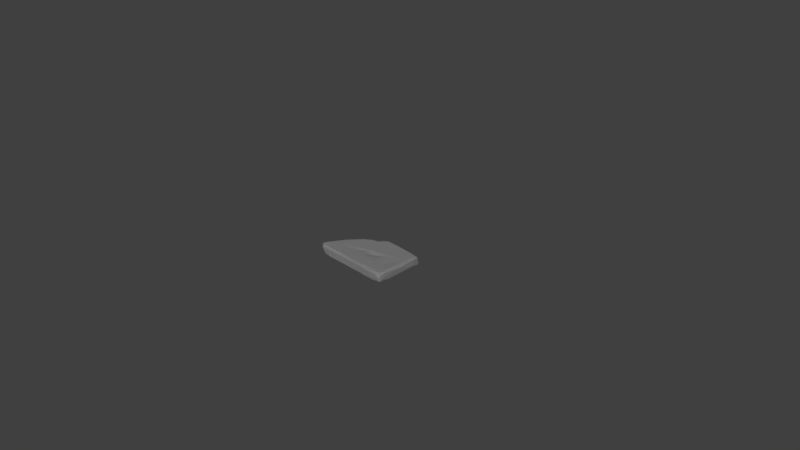 # Source: sarcophagus_element_04.blend  (saved by Blender 2.79.0; exported with 4.5.12 LTS)
import bpy
from mathutils import Matrix  # noqa: F401  (used for matrix-valued properties, if any)

bpy.ops.wm.read_factory_settings(use_empty=True)
scene = bpy.context.scene
scene.name = 'Scene'

# ---- collections
col_collection_1 = bpy.data.collections.new('Collection 1'); scene.collection.children.link(col_collection_1)

# ---- materials (node trees are filled in below, after node groups)
mat_m_grave_body_cloth = bpy.data.materials.new('M_grave_body_cloth')
mat_m_grave_body_cloth.alpha_threshold = 0.0
mat_m_grave_body_cloth.diffuse_color = (0.2159, 0.2159, 0.2159, 1.0)
mat_m_grave_body_cloth.roughness = 0.5

# ---- material node trees
mat_m_grave_body_cloth.use_nodes = True; mat_m_grave_body_cloth.node_tree.nodes.clear()
_N = mat_m_grave_body_cloth.node_tree.nodes; _L = mat_m_grave_body_cloth.node_tree.links
n0 = _N.new('ShaderNodeOutputMaterial'); n0.name = 'Material Output'; n0.location = (1200, 880)
n0.label = 'Material Out'
n1 = _N.new('ShaderNodeAddShader'); n1.name = 'Add Shader'; n1.location = (1000, 880)
n1.label = 'Shader Add Refl'
n2 = _N.new('ShaderNodeAddShader'); n2.name = 'Add Shader.001'; n2.location = (800, 880)
n2.label = 'Shader Add Spec'
n3 = _N.new('ShaderNodeBsdfRefraction'); n3.name = 'Refraction BSDF'; n3.location = (1200, 220)
n3.label = 'Refl BSDF'
n3.mute = True
n4 = _N.new('ShaderNodeMix'); n4.name = 'Mix'; n4.location = (1000, 220)
n4.label = 'Mix Color/Refl'
n4.data_type = 'RGBA'
n4.blend_type = 'MULTIPLY'
n4.inputs[0].default_value = 1.0
n4.inputs[6].default_value = (1.0, 1.0, 1.0, 1.0)
n4.inputs[7].default_value = (0.0, 0.0, 0.0, 0.0)
n5 = _N.new('ShaderNodeMixShader'); n5.name = 'Mix Shader'; n5.location = (600, 880)
n5.label = 'Shader Mix Alpha'
n6 = _N.new('ShaderNodeBsdfTransparent'); n6.name = 'Transparent BSDF'; n6.location = (400, 880)
n6.label = 'Alpha BSDF'
n6.mute = True
n7 = _N.new('ShaderNodeMix'); n7.name = 'Mix.001'; n7.location = (200, 1100)
n7.label = 'Mix Color/Alpha'
n7.data_type = 'RGBA'
n7.blend_type = 'MULTIPLY'
n7.inputs[0].default_value = 1.0
n7.inputs[6].default_value = (1.0, 1.0, 1.0, 1.0)
n7.inputs[7].default_value = (1.0, 1.0, 1.0, 1.0)
n8 = _N.new('ShaderNodeBsdfDiffuse'); n8.name = 'Diffuse BSDF'; n8.location = (400, 660)
n8.label = 'Diff BSDF'
n9 = _N.new('ShaderNodeMix'); n9.name = 'Mix.002'; n9.location = (200, 660)
n9.label = 'Mix Color/Diffuse'
n9.data_type = 'RGBA'
n9.blend_type = 'MULTIPLY'
n9.inputs[0].default_value = 1.0
n9.inputs[6].default_value = (0.2159, 0.2159, 0.2159, 1.0)
n9.inputs[7].default_value = (1.0, 1.0, 1.0, 1.0)
n10 = _N.new('ShaderNodeBsdfAnisotropic'); n10.name = 'Glossy BSDF'; n10.location = (400, 220)
n10.label = 'Spec BSDF'
n10.distribution = 'GGX'
n11 = _N.new('ShaderNodeMix'); n11.name = 'Mix.003'; n11.location = (200, 220)
n11.label = 'Mix Color/Spec'
n11.data_type = 'RGBA'
n11.blend_type = 'MULTIPLY'
n11.inputs[0].default_value = 1.0
n11.inputs[6].default_value = (0.1, 0.1, 0.1, 1.0)
n11.inputs[7].default_value = (0.0, 0.0, 0.0, 1.0)
n12 = _N.new('ShaderNodeMix'); n12.name = 'Mix.004'; n12.location = (200, 0)
n12.label = 'Mix Color/Hardness'
n12.data_type = 'RGBA'
n12.blend_type = 'MULTIPLY'
n12.inputs[0].default_value = 1.0
n12.inputs[6].default_value = (3.95, 3.95, 3.95, 3.95)
n12.inputs[7].default_value = (1.0, 1.0, 1.0, 1.0)
n13 = _N.new('ShaderNodeNormalMap'); n13.name = 'Normal Map'; n13.location = (200, 440)
n13.label = 'Normal/Map'
n13.mute = True
n14 = _N.new('ShaderNodeMix'); n14.name = 'Mix.005'; n14.location = (1000, 660)
n14.label = 'Bump/Map'
n14.mute = True
n14.data_type = 'RGBA'
n14.blend_type = 'MULTIPLY'
n14.inputs[0].default_value = 1.0
n14.inputs[6].default_value = (1.0, 1.0, 1.0, 1.0)
n14.inputs[7].default_value = (0.0, 0.0, 0.0, 1.0)
n15 = _N.new('ShaderNodeTexCoord'); n15.name = 'Texture Coordinate'; n15.location = (-600, 660)
n15.label = 'Texture Coords'
n16 = _N.new('ShaderNodeDisplacement'); n16.name = 'Displacement'; n16.location = (0, 0)
n16.inputs[1].default_value = 0.0
n16.inputs[2].default_value = 0.1
n17 = _N.new('ShaderNodeMath'); n17.name = 'Math'; n17.location = (0, 0)
n17.operation = 'POWER'
_L.new(n1.outputs[0], n0.inputs[0])
_L.new(n2.outputs[0], n1.inputs[0])
_L.new(n3.outputs[0], n1.inputs[1])
_L.new(n4.outputs[2], n3.inputs[0])
_L.new(n5.outputs[0], n2.inputs[0])
_L.new(n6.outputs[0], n5.inputs[1])
_L.new(n7.outputs[2], n5.inputs[0])
_L.new(n8.outputs[0], n5.inputs[2])
_L.new(n9.outputs[2], n8.inputs[0])
_L.new(n10.outputs[0], n2.inputs[1])
_L.new(n11.outputs[2], n10.inputs[0])
_L.new(n13.outputs[0], n8.inputs[2])
_L.new(n13.outputs[0], n10.inputs[4])
_L.new(n13.outputs[0], n3.inputs[3])
_L.new(n14.outputs[2], n16.inputs[0])
_L.new(n16.outputs[0], n0.inputs[2])
_L.new(n12.outputs[2], n17.inputs[0])
_L.new(n17.outputs[0], n10.inputs[1])
n0.is_active_output = True

# ---- world
world_world = bpy.data.worlds.new('World'); scene.world = world_world
world_world.color = (0.05088, 0.05088, 0.05088)
world_world.use_sun_shadow = False
world_world.sun_shadow_jitter_overblur = 0.0
world_world.cycles.sampling_method = 'MANUAL'

# ---- cameras
cam_camera = bpy.data.cameras.new('Camera')
cam_camera.clip_end = 100.0
cam_camera.lens = 35.0
cam_camera.sensor_width = 32.0
cam_camera.sensor_height = 18.0
cam_camera.ortho_scale = 7.314
cam_camera.dof.focus_distance = 0.0

# ---- meshes
me_untitled = bpy.data.meshes.new('Untitled')
me_untitled.from_pydata([(55.91, 32.37, 3.543), (56.82, 25.12, 4.307), (56.7, 32.65, -4.883), (57.45, 22.02, -3.043), (50.24, 33.43, -6.242), (57.16, -2.981, -5.457), (57.5, -12.82, 2.897), (57.57, -31.86, -2.427), (56.7, -31.88, -5.243), (51.81, -32.74, -6.018), (8.699, 32.58, -6.244), (54.48, 34.27, -5.066), (56.19, 33.78, -3.274), (32.84, 34.49, -5.458), (54.55, 33.83, 3.062), (44.01, 34.5, 3.189), (53.64, 34.64, -3.672), (24.32, 33.98, 5.584), (1.64, 33.71, 5.89), (18.32, 34.32, -5.424), (-4.85, 32.73, 2.128), (-3.848, 34.32, -3.878), (-1.17, 33.87, 4.729), (8.028, 34.64, -5.028), (-2.956, 32.84, -5.747), (18.0, 33.14, -6.042), (8.342, 33.88, -5.769), (-8.459, 25.79, -5.583), (-18.75, 11.2, -6.126), (-33.85, -1.819, -5.98), (-49.54, -21.62, -6.237), (-42.51, -33.93, -6.224), (-51.69, -30.12, -6.147), (54.78, -34.71, -1.263), (33.84, -33.74, -6.289), (3.235, -34.66, -5.563), (-1.144, -34.38, -5.879), (-10.67, -34.67, -5.324), (-16.56, -34.35, -6.19), (-36.5, -34.59, -5.862), (-55.87, -29.67, -4.606), (-56.59, -31.06, -3.08), (-55.93, -32.5, -0.5202), (-52.05, -34.52, 2.498), (-34.27, -34.07, -0.3254), (-36.83, -34.67, 2.093), (-11.49, -34.49, 3.61), (-31.75, -34.75, 2.263), (-25.38, -34.31, 4.771), (-27.44, -33.48, 5.671), (-8.069, -33.73, 5.661), (-33.64, -32.7, 6.125), (-20.77, -32.37, 6.237), (-44.22, -33.78, 4.946), (-43.16, -30.99, 6.069), (-50.58, -34.36, 4.24), (-56.89, -30.25, 4.325), (-50.2, -32.86, 5.614), (-55.52, -28.61, 5.578), (-56.31, -26.81, 4.711), (-51.99, -20.35, 5.46), (-53.76, -24.32, 5.924), (-46.77, -13.56, 6.069), (-24.52, -15.71, 5.799), (-34.16, -12.76, 6.233), (-4.103, -1.224, 6.222), (-10.57, 25.29, 5.206), (0.2353, 32.99, 6.161), (-7.816, 26.0, 5.786), (14.13, 34.12, 5.865), (29.09, 32.71, 6.145), (-6.477, 23.05, 6.212), (31.04, 27.39, 6.073), (55.16, 25.7, 5.972), (56.72, 15.4, 5.004), (55.46, 10.97, 6.124), (56.89, -9.396, 4.7), (52.69, 15.24, 6.275), (53.47, -17.82, 6.265), (56.93, -22.99, 5.026), (54.83, -25.35, 5.888), (49.91, -34.51, 4.146), (55.73, -32.74, 4.24), (32.84, -34.69, 3.55), (37.83, -29.85, 6.185), (14.52, -33.91, 5.905), (0.7373, -34.62, 4.039), (25.36, -17.16, 6.173), (26.85, -3.509, 5.759), (27.03, 3.964, 5.927), (21.32, -1.319, 5.183), (10.44, -4.77, 4.903), (12.23, -11.18, 5.77), (11.26, -7.448, 4.736), (0.3005, -3.977, 5.811), (1.558, -11.2, 5.935), (-7.368, -8.186, 5.328), (-14.78, -11.87, 5.82), (-57.46, -30.19, 3.443), (-56.42, -27.62, -4.055), (-55.99, -26.95, 1.324), (-54.4, -22.99, -3.926), (-53.97, -23.69, 4.366), (-51.96, -22.91, 1.443), (-50.8, -17.18, -3.851), (-45.45, -10.2, -5.466), (-46.9, -11.32, 4.87), (-44.23, -6.415, -4.075), (-41.75, -3.468, 5.927), (-46.01, -10.02, -4.725), (-43.19, -5.177, 0.7263), (-40.15, -1.177, -1.67), (-34.49, 5.904, 5.285), (-35.86, 4.178, 3.811), (-37.34, 1.974, -4.231), (-35.79, 0.8708, -1.03), (-34.42, 5.74, -3.578), (-31.53, 9.331, -3.644), (-26.41, 11.43, -5.049), (-32.0, 6.979, -0.5219), (-32.7, 7.991, 2.551), (-27.19, 14.47, 4.806), (-23.38, 17.08, 2.579), (-28.88, 12.2, 1.448), (-19.71, 20.67, 4.338), (-19.78, 19.93, -1.683), (-15.82, 23.04, -0.9975), (-12.84, 24.81, 3.437), (-10.7, 26.7, 2.791), (-11.69, 25.14, -1.211), (-16.08, 22.5, -4.44), (-9.49, 26.91, -4.163), (-4.856, 33.08, -4.581), (55.68, -7.346, -6.267), (57.33, -19.45, -5.482), (-20.86, 15.36, -4.681), (-39.32, 0.08027, -4.574), (-7.617, -33.68, -6.256), (-17.48, 21.33, 6.0), (55.54, -0.772, 5.866), (57.5, 1.026, 2.668), (50.71, -31.05, 5.666), (30.0, -33.93, 5.227), (47.32, -19.88, 5.736), (-50.35, -16.97, 3.823), (-52.3, -20.31, -2.442), (-41.03, -2.604, 1.77), (-39.86, -0.2412, 2.055), (-29.19, 10.72, -2.032), (-27.05, 14.29, -3.378), (56.65, 27.82, -4.848), (56.4, 22.83, -5.954), (56.8, -33.05, 2.745), (56.42, -34.18, 1.394), (56.24, -33.92, -4.364), (25.72, -33.83, -6.094), (52.2, 30.77, 6.092), (45.53, 33.09, 5.521), (2.073, 34.64, 2.615), (-6.577, 30.95, 4.487), (-1.074, 34.6, -4.465), (-3.644, 25.26, -6.243), (44.87, -34.31, -5.851), (30.62, -34.53, -5.753), (20.55, -34.42, -5.357), (-31.99, -34.7, -3.228), (-47.15, -34.2, -5.189), (-52.93, -27.27, 6.238), (-26.78, 13.87, 6.14), (-5.532, 30.32, 5.634), (55.22, 32.11, 4.918), (55.38, -10.56, 6.073), (41.72, -33.73, 5.563), (25.73, -34.36, 5.214), (42.08, -11.19, 5.545), (-55.82, -26.47, -1.74), (-54.5, -23.71, -5.048), (-50.8, -18.07, 1.365), (-47.39, -11.97, -2.926), (-41.66, -2.647, 4.965), (-35.56, 1.583, -2.449), (-33.52, 4.891, -0.9467), (-24.03, 17.06, 5.729), (-21.94, 17.68, -1.881)], [], [(150, 151, 2), (151, 150, 3), (3, 134, 5), (3, 140, 7), (133, 134, 8), (152, 7, 79), (7, 152, 153), (16, 12, 11), (16, 14, 12), (170, 0, 14), (170, 14, 157), (15, 14, 16), (157, 15, 17), (158, 15, 16), (158, 16, 23), (25, 4, 10), (19, 23, 13), (25, 19, 13), (22, 21, 20), (158, 160, 22), (22, 160, 21), (158, 23, 160), (24, 21, 160), (10, 26, 25), (26, 160, 23), (161, 10, 28), (130, 28, 135), (29, 118, 28), (29, 114, 118), (136, 29, 105), (30, 105, 29), (176, 30, 32), (162, 9, 154), (83, 164, 163), (34, 163, 155), (83, 163, 33), (164, 83, 35), (35, 83, 86), (36, 37, 137), (38, 137, 37), (39, 38, 37), (44, 39, 165), (32, 41, 40), (44, 45, 39), (47, 165, 46), (37, 35, 46), (47, 48, 55), (46, 50, 48), (86, 50, 46), (48, 49, 51), (56, 43, 55), (43, 56, 98), (167, 57, 54), (56, 59, 98), (58, 59, 56), (59, 58, 61), (62, 60, 61), (167, 54, 64), (62, 106, 60), (108, 106, 62), (64, 51, 52), (52, 63, 64), (168, 108, 62), (64, 168, 62), (65, 71, 168), (138, 71, 66), (66, 71, 68), (67, 22, 169), (67, 169, 68), (18, 67, 69), (69, 67, 70), (65, 72, 71), (156, 157, 70), (72, 65, 77), (73, 170, 156), (77, 73, 156), (170, 73, 1), (1, 0, 170), (73, 74, 1), (74, 77, 75), (74, 139, 140), (77, 139, 75), (171, 76, 139), (78, 171, 139), (139, 77, 78), (79, 6, 76), (171, 78, 80), (80, 79, 171), (82, 80, 141), (141, 81, 82), (173, 83, 142), (52, 50, 85), (85, 84, 52), (84, 87, 52), (52, 95, 63), (80, 143, 141), (174, 87, 84), (84, 143, 174), (78, 77, 174), (89, 88, 174), (77, 89, 174), (77, 65, 89), (92, 87, 88), (90, 88, 89), (90, 89, 91), (93, 92, 90), (95, 92, 93), (91, 65, 94), (87, 92, 95), (94, 65, 96), (95, 94, 96), (97, 95, 96), (99, 40, 41), (41, 98, 99), (175, 99, 98), (99, 175, 101), (176, 32, 40), (101, 176, 99), (104, 176, 101), (59, 102, 100), (175, 100, 103), (177, 145, 103), (145, 177, 104), (178, 109, 104), (109, 105, 104), (106, 108, 179), (110, 109, 106), (109, 110, 107), (179, 110, 106), (110, 179, 146), (111, 110, 146), (112, 113, 147), (113, 115, 147), (115, 136, 111), (114, 136, 180), (114, 116, 117), (180, 181, 116), (114, 180, 116), (181, 117, 116), (114, 117, 118), (149, 118, 117), (117, 148, 149), (120, 119, 113), (123, 149, 148), (121, 123, 120), (120, 112, 121), (182, 168, 138), (149, 123, 122), (122, 183, 149), (124, 182, 138), (122, 124, 183), (66, 128, 127), (125, 124, 127), (128, 66, 159), (20, 128, 159), (125, 130, 183), (135, 183, 130), (131, 27, 130), (129, 20, 132), (20, 21, 132), (132, 21, 24), (1, 2, 0), (3, 2, 1), (140, 1, 74), (12, 0, 2), (11, 12, 2), (1, 140, 3), (2, 151, 4), (150, 2, 3), (3, 5, 151), (151, 5, 133), (133, 5, 134), (7, 140, 6), (7, 134, 3), (79, 7, 6), (153, 154, 7), (8, 134, 7), (154, 9, 8), (8, 7, 154), (9, 133, 8), (34, 9, 162), (34, 133, 9), (34, 155, 133), (133, 137, 10), (133, 155, 137), (4, 151, 133), (133, 10, 4), (30, 10, 137), (137, 39, 30), (28, 10, 30), (30, 39, 31), (2, 4, 11), (11, 4, 13), (11, 13, 16), (14, 0, 12), (170, 157, 156), (15, 157, 14), (15, 158, 17), (69, 17, 158), (18, 69, 158), (22, 67, 18), (18, 158, 22), (4, 25, 13), (13, 23, 16), (20, 159, 22), (160, 26, 24), (19, 26, 23), (25, 26, 19), (24, 10, 161), (26, 10, 24), (27, 24, 161), (130, 27, 28), (27, 161, 28), (28, 118, 135), (29, 28, 30), (114, 29, 136), (31, 32, 30), (33, 162, 154), (33, 154, 153), (33, 153, 81), (33, 163, 162), (34, 162, 163), (163, 164, 155), (164, 35, 155), (137, 155, 35), (137, 35, 36), (37, 36, 35), (38, 39, 137), (37, 165, 39), (31, 39, 166), (166, 32, 31), (32, 166, 41), (41, 166, 43), (41, 43, 42), (39, 45, 43), (43, 166, 39), (43, 45, 55), (165, 47, 44), (45, 44, 47), (47, 55, 45), (165, 37, 46), (86, 46, 35), (47, 46, 48), (48, 50, 52), (49, 48, 52), (48, 53, 55), (51, 49, 52), (53, 48, 51), (53, 51, 54), (55, 53, 57), (54, 57, 53), (56, 55, 57), (43, 98, 42), (58, 56, 57), (58, 57, 167), (58, 167, 61), (167, 64, 62), (62, 61, 167), (64, 54, 51), (64, 65, 168), (64, 63, 97), (65, 64, 97), (138, 168, 71), (68, 169, 66), (159, 66, 169), (169, 22, 159), (68, 71, 67), (17, 69, 70), (70, 67, 71), (71, 72, 70), (70, 157, 17), (77, 70, 72), (70, 77, 156), (73, 77, 74), (75, 139, 74), (76, 140, 139), (6, 140, 76), (171, 79, 76), (82, 79, 80), (152, 79, 82), (82, 153, 152), (82, 81, 153), (141, 172, 81), (83, 33, 81), (81, 172, 83), (172, 141, 84), (172, 142, 83), (173, 86, 83), (142, 172, 84), (85, 173, 142), (142, 84, 85), (86, 173, 85), (86, 85, 50), (141, 143, 84), (78, 143, 80), (174, 143, 78), (174, 88, 87), (91, 89, 65), (90, 92, 88), (93, 90, 91), (124, 138, 66, 127), (95, 52, 87), (96, 65, 97), (97, 63, 95), (95, 93, 91, 94), (41, 42, 98), (98, 59, 100), (59, 61, 102), (175, 98, 100), (99, 176, 40), (176, 105, 30), (101, 175, 145), (145, 104, 101), (103, 100, 102), (145, 175, 103), (102, 61, 60), (103, 102, 60), (60, 106, 144), (177, 103, 60), (177, 60, 144), (144, 106, 177), (177, 178, 104), (105, 176, 104), (177, 106, 178), (178, 106, 109), (107, 105, 109), (136, 105, 107), (147, 111, 146), (146, 179, 147), (111, 136, 110), (136, 107, 110), (179, 108, 112), (112, 108, 168), (147, 179, 112), (147, 115, 111), (180, 136, 115), (115, 181, 180), (115, 119, 181), (113, 119, 115), (117, 181, 148), (119, 148, 181), (118, 149, 135), (149, 183, 135), (148, 119, 123), (119, 120, 123), (120, 113, 112), (121, 112, 168), (168, 182, 121), (122, 121, 182), (122, 123, 121), (182, 124, 122), (125, 183, 124), (130, 125, 126), (126, 125, 127), (129, 130, 126), (126, 128, 129), (128, 126, 127), (131, 130, 129), (131, 129, 132), (129, 128, 20), (131, 132, 27), (24, 27, 132)])
_uv = me_untitled.uv_layers.new(name='UVmap_0')
_uv.uv.foreach_set('vector', [0.0379, 0.5371, 0.04005, 0.5522, 0.03726, 0.5229, 0.04005, 0.5522, 0.0379, 0.5371, 0.02947, 0.5561, 0.02947, 0.5561, 0.03948, 0.6783, 0.03643, 0.6303, 0.02947, 0.5561, 0.01217, 0.6157, 0.02733, 0.7144, 0.04091, 0.6441, 0.03948, 0.6783, 0.03719, 0.7161, 0.01286, 0.7211, 0.02733, 0.7144, 0.006568, 0.6965, 0.02733, 0.7144, 0.01286, 0.7211, 0.01763, 0.7248, 0.0491, 0.5117, 0.04085, 0.5105, 0.04665, 0.5159, 0.0491, 0.5117, 0.0467, 0.4925, 0.04085, 0.5105, 0.04631, 0.4867, 0.04292, 0.4887, 0.0467, 0.4925, 0.04631, 0.4867, 0.0467, 0.4925, 0.07232, 0.4829, 0.07756, 0.4894, 0.0467, 0.4925, 0.0491, 0.5117, 0.07232, 0.4829, 0.07756, 0.4894, 0.1376, 0.4822, 0.2062, 0.4909, 0.07756, 0.4894, 0.0491, 0.5117, 0.2062, 0.4909, 0.0491, 0.5117, 0.1865, 0.5168, 0.1564, 0.5209, 0.05837, 0.52, 0.1851, 0.5231, 0.1556, 0.5171, 0.1865, 0.5168, 0.1118, 0.5166, 0.1564, 0.5209, 0.1556, 0.5171, 0.1118, 0.5166, 0.2203, 0.4871, 0.223, 0.5127, 0.2295, 0.4941, 0.2062, 0.4909, 0.2113, 0.513, 0.2203, 0.4871, 0.2203, 0.4871, 0.2113, 0.513, 0.223, 0.5127, 0.2062, 0.4909, 0.1865, 0.5168, 0.2113, 0.513, 0.222, 0.523, 0.223, 0.5127, 0.2113, 0.513, 0.1851, 0.5231, 0.1863, 0.5182, 0.1564, 0.5209, 0.1863, 0.5182, 0.2113, 0.513, 0.1865, 0.5168, 0.2249, 0.5456, 0.1851, 0.5231, 0.2731, 0.5882, 0.2617, 0.5534, 0.2731, 0.5882, 0.2756, 0.5746, 0.3163, 0.6295, 0.2888, 0.5878, 0.2731, 0.5882, 0.3163, 0.6295, 0.3207, 0.6132, 0.2888, 0.5878, 0.3337, 0.6254, 0.3163, 0.6295, 0.3537, 0.6597, 0.3654, 0.6908, 0.3537, 0.6597, 0.3163, 0.6295, 0.3742, 0.7014, 0.3654, 0.6908, 0.3711, 0.7158, 0.5895, 0.488, 0.6165, 0.4875, 0.6216, 0.4933, 0.5526, 0.512, 0.5167, 0.4866, 0.5469, 0.486, 0.5571, 0.4855, 0.5469, 0.486, 0.5337, 0.483, 0.5526, 0.512, 0.5469, 0.486, 0.6176, 0.5022, 0.5167, 0.4866, 0.5526, 0.512, 0.4651, 0.4801, 0.4651, 0.4801, 0.5526, 0.512, 0.4566, 0.5104, 0.4519, 0.4786, 0.4218, 0.4782, 0.4321, 0.4757, 0.4046, 0.4762, 0.4321, 0.4757, 0.4218, 0.4782, 0.3462, 0.4759, 0.4046, 0.4762, 0.4218, 0.4782, 0.3513, 0.492, 0.3462, 0.4759, 0.3586, 0.4851, 0.2964, 0.4711, 0.2863, 0.4825, 0.2846, 0.4761, 0.3513, 0.492, 0.3447, 0.4967, 0.3462, 0.4759, 0.3617, 0.4948, 0.3586, 0.4851, 0.4191, 0.5067, 0.4218, 0.4782, 0.4651, 0.4801, 0.4191, 0.5067, 0.3617, 0.4948, 0.3768, 0.5083, 0.3064, 0.504, 0.4191, 0.5067, 0.4327, 0.5143, 0.3768, 0.5083, 0.4566, 0.5104, 0.4327, 0.5143, 0.4191, 0.5067, 0.3768, 0.5083, 0.3716, 0.5115, 0.3522, 0.5113, 0.2879, 0.5099, 0.3021, 0.498, 0.3064, 0.504, 0.3021, 0.498, 0.2879, 0.5099, 0.2849, 0.5092, 0.2977, 0.523, 0.3066, 0.5087, 0.3234, 0.5165, 0.2879, 0.5099, 0.286, 0.5199, 0.2849, 0.5092, 0.2907, 0.5172, 0.286, 0.5199, 0.2879, 0.5099, 0.286, 0.5199, 0.2907, 0.5172, 0.2922, 0.5299, 0.3077, 0.568, 0.2931, 0.5377, 0.2922, 0.5299, 0.2977, 0.523, 0.3234, 0.5165, 0.3523, 0.5664, 0.3077, 0.568, 0.306, 0.5733, 0.2931, 0.5377, 0.3219, 0.6031, 0.306, 0.5733, 0.3077, 0.568, 0.3523, 0.5664, 0.3522, 0.5113, 0.3917, 0.5156, 0.3917, 0.5156, 0.3783, 0.5663, 0.3523, 0.5664, 0.3643, 0.6596, 0.3219, 0.6031, 0.3077, 0.568, 0.3523, 0.5664, 0.3643, 0.6596, 0.3077, 0.568, 0.4385, 0.6111, 0.4252, 0.6907, 0.3643, 0.6596, 0.3915, 0.6855, 0.4252, 0.6907, 0.4103, 0.6992, 0.4103, 0.6992, 0.4252, 0.6907, 0.4198, 0.7019, 0.4434, 0.7202, 0.4307, 0.7219, 0.426, 0.7148, 0.4434, 0.7202, 0.426, 0.7148, 0.4198, 0.7019, 0.4577, 0.727, 0.4434, 0.7202, 0.4891, 0.7285, 0.4891, 0.7285, 0.4434, 0.7202, 0.5372, 0.7237, 0.4385, 0.6111, 0.5411, 0.7103, 0.4252, 0.6907, 0.6104, 0.7205, 0.5887, 0.7253, 0.5372, 0.7237, 0.5411, 0.7103, 0.4385, 0.6111, 0.6061, 0.6742, 0.6187, 0.7041, 0.6182, 0.7226, 0.6104, 0.7205, 0.6061, 0.6742, 0.6187, 0.7041, 0.6104, 0.7205, 0.6182, 0.7226, 0.6187, 0.7041, 0.6269, 0.6954, 0.6269, 0.6954, 0.6222, 0.7227, 0.6182, 0.7226, 0.6187, 0.7041, 0.6254, 0.6695, 0.6269, 0.6954, 0.6254, 0.6695, 0.6061, 0.6742, 0.6222, 0.6585, 0.6254, 0.6695, 0.6228, 0.6211, 0.6309, 0.6222, 0.6061, 0.6742, 0.6228, 0.6211, 0.6222, 0.6585, 0.6228, 0.5901, 0.6283, 0.5942, 0.6228, 0.6211, 0.6142, 0.5702, 0.6228, 0.5901, 0.6228, 0.6211, 0.6228, 0.6211, 0.6061, 0.6742, 0.6142, 0.5702, 0.6247, 0.5528, 0.6316, 0.5858, 0.6283, 0.5942, 0.6228, 0.5901, 0.6142, 0.5702, 0.6164, 0.5448, 0.6164, 0.5448, 0.6247, 0.5528, 0.6228, 0.5901, 0.6182, 0.5228, 0.6164, 0.5448, 0.6022, 0.529, 0.6022, 0.529, 0.6024, 0.5173, 0.6182, 0.5228, 0.5307, 0.5166, 0.5526, 0.512, 0.5455, 0.519, 0.3917, 0.5156, 0.4327, 0.5143, 0.4978, 0.5184, 0.4978, 0.5184, 0.5624, 0.5325, 0.3917, 0.5156, 0.5624, 0.5325, 0.5248, 0.563, 0.3917, 0.5156, 0.3917, 0.5156, 0.4536, 0.589, 0.3783, 0.5663, 0.6164, 0.5448, 0.5948, 0.5618, 0.6022, 0.529, 0.5753, 0.5891, 0.5248, 0.563, 0.5624, 0.5325, 0.5624, 0.5325, 0.5948, 0.5618, 0.5753, 0.5891, 0.6142, 0.5702, 0.6061, 0.6742, 0.5753, 0.5891, 0.5301, 0.6312, 0.5309, 0.6114, 0.5753, 0.5891, 0.6061, 0.6742, 0.5301, 0.6312, 0.5753, 0.5891, 0.6061, 0.6742, 0.4385, 0.6111, 0.5301, 0.6312, 0.4884, 0.5874, 0.5248, 0.563, 0.5309, 0.6114, 0.515, 0.6178, 0.5309, 0.6114, 0.5301, 0.6312, 0.515, 0.6178, 0.5301, 0.6312, 0.4817, 0.6069, 0.485, 0.5972, 0.4884, 0.5874, 0.515, 0.6178, 0.4536, 0.589, 0.4884, 0.5874, 0.485, 0.5972, 0.4817, 0.6069, 0.4385, 0.6111, 0.4499, 0.6064, 0.5248, 0.563, 0.4884, 0.5874, 0.4536, 0.589, 0.4499, 0.6064, 0.4385, 0.6111, 0.428, 0.5911, 0.4536, 0.589, 0.4499, 0.6064, 0.428, 0.5911, 0.4054, 0.5808, 0.4536, 0.589, 0.428, 0.5911, 0.2582, 0.4459, 0.2638, 0.4414, 0.2704, 0.4506, 0.2704, 0.4506, 0.268, 0.4665, 0.2582, 0.4459, 0.2532, 0.4525, 0.2582, 0.4459, 0.268, 0.4665, 0.2582, 0.4459, 0.2532, 0.4525, 0.2436, 0.4452, 0.2443, 0.4401, 0.255, 0.4353, 0.2638, 0.4414, 0.2436, 0.4452, 0.2443, 0.4401, 0.2582, 0.4459, 0.219, 0.4453, 0.2443, 0.4401, 0.2436, 0.4452, 0.2557, 0.4737, 0.2441, 0.473, 0.2567, 0.4628, 0.2532, 0.4525, 0.2567, 0.4628, 0.2407, 0.4624, 0.2233, 0.4621, 0.2335, 0.4519, 0.2407, 0.4624, 0.2335, 0.4519, 0.2233, 0.4621, 0.219, 0.4453, 0.2044, 0.4492, 0.1952, 0.443, 0.219, 0.4453, 0.1952, 0.443, 0.1949, 0.4391, 0.219, 0.4453, 0.1975, 0.4722, 0.1655, 0.4754, 0.1668, 0.4714, 0.1759, 0.4595, 0.1952, 0.443, 0.1975, 0.4722, 0.1952, 0.443, 0.1759, 0.4595, 0.1793, 0.4461, 0.1668, 0.4714, 0.1759, 0.4595, 0.1975, 0.4722, 0.1759, 0.4595, 0.1668, 0.4714, 0.1645, 0.4622, 0.1585, 0.4511, 0.1759, 0.4595, 0.1645, 0.4622, 0.129, 0.4733, 0.1374, 0.4672, 0.156, 0.4635, 0.1374, 0.4672, 0.1446, 0.4543, 0.156, 0.4635, 0.1446, 0.4543, 0.155, 0.4411, 0.1585, 0.4511, 0.1441, 0.4418, 0.155, 0.4411, 0.1426, 0.4492, 0.1441, 0.4418, 0.1305, 0.4448, 0.1166, 0.4448, 0.1426, 0.4492, 0.1316, 0.4529, 0.1305, 0.4448, 0.1441, 0.4418, 0.1426, 0.4492, 0.1305, 0.4448, 0.1316, 0.4529, 0.1166, 0.4448, 0.1305, 0.4448, 0.1441, 0.4418, 0.1166, 0.4448, 0.1015, 0.4395, 0.09855, 0.448, 0.1015, 0.4395, 0.1166, 0.4448, 0.1166, 0.4448, 0.1108, 0.4516, 0.09855, 0.448, 0.1219, 0.4644, 0.1235, 0.455, 0.1374, 0.4672, 0.1059, 0.4605, 0.09855, 0.448, 0.1108, 0.4516, 0.0982, 0.4703, 0.1059, 0.4605, 0.1219, 0.4644, 0.1219, 0.4644, 0.129, 0.4733, 0.0982, 0.4703, 0.0866, 0.4719, 0.09815, 0.4749, 0.06285, 0.4751, 0.09855, 0.448, 0.1059, 0.4605, 0.08616, 0.4622, 0.08616, 0.4622, 0.07981, 0.4492, 0.09855, 0.448, 0.06954, 0.4688, 0.0866, 0.4719, 0.06285, 0.4751, 0.08616, 0.4622, 0.06954, 0.4688, 0.07981, 0.4492, 0.03909, 0.4734, 0.0357, 0.4643, 0.0448, 0.4689, 0.06461, 0.4532, 0.06954, 0.4688, 0.0448, 0.4689, 0.0357, 0.4643, 0.03909, 0.4734, 0.02094, 0.4705, 0.01133, 0.4588, 0.0357, 0.4643, 0.02094, 0.4705, 0.06461, 0.4532, 0.05668, 0.4444, 0.07981, 0.4492, 0.08183, 0.4396, 0.07981, 0.4492, 0.05668, 0.4444, 0.03219, 0.4441, 0.03002, 0.4399, 0.0402, 0.4413, 0.04102, 0.4542, 0.01133, 0.4588, 0.008973, 0.4451, 0.01133, 0.4588, 0.004294, 0.4452, 0.008973, 0.4451, 0.008973, 0.4451, 0.004294, 0.4452, 0.007722, 0.4407, 0.01249, 0.5497, 0.03726, 0.5229, 0.01267, 0.5213, 0.02947, 0.5561, 0.03726, 0.5229, 0.01249, 0.5497, 0.01217, 0.6157, 0.01249, 0.5497, 0.008411, 0.6016, 0.03541, 0.5186, 0.01267, 0.5213, 0.03726, 0.5229, 0.04665, 0.5159, 0.03541, 0.5186, 0.03726, 0.5229, 0.01249, 0.5497, 0.01217, 0.6157, 0.02947, 0.5561, 0.03726, 0.5229, 0.04005, 0.5522, 0.05837, 0.52, 0.0379, 0.5371, 0.03726, 0.5229, 0.02947, 0.5561, 0.02947, 0.5561, 0.03643, 0.6303, 0.04005, 0.5522, 0.04005, 0.5522, 0.03643, 0.6303, 0.04091, 0.6441, 0.04091, 0.6441, 0.03643, 0.6303, 0.03948, 0.6783, 0.02733, 0.7144, 0.01217, 0.6157, 0.0109, 0.6627, 0.02733, 0.7144, 0.03948, 0.6783, 0.02947, 0.5561, 0.006568, 0.6965, 0.02733, 0.7144, 0.0109, 0.6627, 0.01763, 0.7248, 0.03359, 0.7225, 0.02733, 0.7144, 0.03719, 0.7161, 0.03948, 0.6783, 0.02733, 0.7144, 0.03359, 0.7225, 0.0507, 0.7183, 0.03719, 0.7161, 0.03719, 0.7161, 0.02733, 0.7144, 0.03359, 0.7225, 0.0507, 0.7183, 0.04091, 0.6441, 0.03719, 0.7161, 0.108, 0.7251, 0.0507, 0.7183, 0.07461, 0.7238, 0.108, 0.7251, 0.04091, 0.6441, 0.0507, 0.7183, 0.108, 0.7251, 0.1343, 0.7252, 0.04091, 0.6441, 0.04091, 0.6441, 0.2548, 0.7259, 0.1851, 0.5231, 0.04091, 0.6441, 0.1343, 0.7252, 0.2548, 0.7259, 0.05837, 0.52, 0.04005, 0.5522, 0.04091, 0.6441, 0.04091, 0.6441, 0.1851, 0.5231, 0.05837, 0.52, 0.3654, 0.6908, 0.1851, 0.5231, 0.2548, 0.7259, 0.2548, 0.7259, 0.3048, 0.7277, 0.3654, 0.6908, 0.2731, 0.5882, 0.1851, 0.5231, 0.3654, 0.6908, 0.3654, 0.6908, 0.3048, 0.7277, 0.3455, 0.7267, 0.03726, 0.5229, 0.05837, 0.52, 0.04665, 0.5159, 0.04665, 0.5159, 0.05837, 0.52, 0.1118, 0.5166, 0.04665, 0.5159, 0.1118, 0.5166, 0.0491, 0.5117, 0.0467, 0.4925, 0.03999, 0.5059, 0.04085, 0.5105, 0.04631, 0.4867, 0.07232, 0.4829, 0.05166, 0.4811, 0.07756, 0.4894, 0.07232, 0.4829, 0.0467, 0.4925, 0.07756, 0.4894, 0.2062, 0.4909, 0.1376, 0.4822, 0.1678, 0.4827, 0.1376, 0.4822, 0.2062, 0.4909, 0.2092, 0.483, 0.1678, 0.4827, 0.2062, 0.4909, 0.2203, 0.4871, 0.2195, 0.4825, 0.2092, 0.483, 0.2092, 0.483, 0.2062, 0.4909, 0.2203, 0.4871, 0.05837, 0.52, 0.1564, 0.5209, 0.1118, 0.5166, 0.1118, 0.5166, 0.1865, 0.5168, 0.0491, 0.5117, 0.2295, 0.4941, 0.2326, 0.4854, 0.2203, 0.4871, 0.2113, 0.513, 0.1863, 0.5182, 0.222, 0.523, 0.1556, 0.5171, 0.1863, 0.5182, 0.1865, 0.5168, 0.1564, 0.5209, 0.1863, 0.5182, 0.1556, 0.5171, 0.222, 0.523, 0.1851, 0.5231, 0.2249, 0.5456, 0.1863, 0.5182, 0.1851, 0.5231, 0.222, 0.523, 0.2405, 0.5418, 0.222, 0.523, 0.2249, 0.5456, 0.2617, 0.5534, 0.2405, 0.5418, 0.2731, 0.5882, 0.2405, 0.5418, 0.2249, 0.5456, 0.2731, 0.5882, 0.2731, 0.5882, 0.2888, 0.5878, 0.2756, 0.5746, 0.3163, 0.6295, 0.2731, 0.5882, 0.3654, 0.6908, 0.3207, 0.6132, 0.3163, 0.6295, 0.3337, 0.6254, 0.3455, 0.7267, 0.3711, 0.7158, 0.3654, 0.6908, 0.6176, 0.5022, 0.5895, 0.488, 0.6216, 0.4933, 0.6176, 0.5022, 0.6216, 0.4933, 0.6207, 0.5112, 0.6176, 0.5022, 0.6207, 0.5112, 0.6024, 0.5173, 0.6176, 0.5022, 0.5469, 0.486, 0.5895, 0.488, 0.5571, 0.4855, 0.5895, 0.488, 0.5469, 0.486, 0.5469, 0.486, 0.5167, 0.4866, 0.5337, 0.483, 0.5167, 0.4866, 0.4651, 0.4801, 0.5337, 0.483, 0.4321, 0.4757, 0.5337, 0.483, 0.4651, 0.4801, 0.4321, 0.4757, 0.4651, 0.4801, 0.4519, 0.4786, 0.4218, 0.4782, 0.4519, 0.4786, 0.4651, 0.4801, 0.4046, 0.4762, 0.3462, 0.4759, 0.4321, 0.4757, 0.4218, 0.4782, 0.3586, 0.4851, 0.3462, 0.4759, 0.3318, 0.4739, 0.3462, 0.4759, 0.3136, 0.478, 0.3136, 0.478, 0.2964, 0.4711, 0.3318, 0.4739, 0.2964, 0.4711, 0.3136, 0.478, 0.2863, 0.4825, 0.2863, 0.4825, 0.3136, 0.478, 0.3021, 0.498, 0.2863, 0.4825, 0.3021, 0.498, 0.2888, 0.4928, 0.3462, 0.4759, 0.3447, 0.4967, 0.3021, 0.498, 0.3021, 0.498, 0.3136, 0.478, 0.3462, 0.4759, 0.3021, 0.498, 0.3447, 0.4967, 0.3064, 0.504, 0.3586, 0.4851, 0.3617, 0.4948, 0.3513, 0.492, 0.3447, 0.4967, 0.3513, 0.492, 0.3617, 0.4948, 0.3617, 0.4948, 0.3064, 0.504, 0.3447, 0.4967, 0.3586, 0.4851, 0.4218, 0.4782, 0.4191, 0.5067, 0.4566, 0.5104, 0.4191, 0.5067, 0.4651, 0.4801, 0.3617, 0.4948, 0.4191, 0.5067, 0.3768, 0.5083, 0.3768, 0.5083, 0.4327, 0.5143, 0.3917, 0.5156, 0.3716, 0.5115, 0.3768, 0.5083, 0.3917, 0.5156, 0.3768, 0.5083, 0.3235, 0.5062, 0.3064, 0.504, 0.3522, 0.5113, 0.3716, 0.5115, 0.3917, 0.5156, 0.3235, 0.5062, 0.3768, 0.5083, 0.3522, 0.5113, 0.3235, 0.5062, 0.3522, 0.5113, 0.3234, 0.5165, 0.3064, 0.504, 0.3235, 0.5062, 0.3066, 0.5087, 0.3234, 0.5165, 0.3066, 0.5087, 0.3235, 0.5062, 0.2879, 0.5099, 0.3064, 0.504, 0.3066, 0.5087, 0.3021, 0.498, 0.2849, 0.5092, 0.2888, 0.4928, 0.2907, 0.5172, 0.2879, 0.5099, 0.3066, 0.5087, 0.2907, 0.5172, 0.3066, 0.5087, 0.2977, 0.523, 0.2907, 0.5172, 0.2977, 0.523, 0.2922, 0.5299, 0.2977, 0.523, 0.3523, 0.5664, 0.3077, 0.568, 0.3077, 0.568, 0.2922, 0.5299, 0.2977, 0.523, 0.3523, 0.5664, 0.3234, 0.5165, 0.3522, 0.5113, 0.3523, 0.5664, 0.4385, 0.6111, 0.3643, 0.6596, 0.3523, 0.5664, 0.3783, 0.5663, 0.4054, 0.5808, 0.4385, 0.6111, 0.3523, 0.5664, 0.4054, 0.5808, 0.3915, 0.6855, 0.3643, 0.6596, 0.4252, 0.6907, 0.4198, 0.7019, 0.426, 0.7148, 0.4103, 0.6992, 0.4236, 0.7171, 0.4103, 0.6992, 0.426, 0.7148, 0.426, 0.7148, 0.4307, 0.7219, 0.4236, 0.7171, 0.4198, 0.7019, 0.4252, 0.6907, 0.4434, 0.7202, 0.5186, 0.7289, 0.4891, 0.7285, 0.5372, 0.7237, 0.5372, 0.7237, 0.4434, 0.7202, 0.4252, 0.6907, 0.4252, 0.6907, 0.5411, 0.7103, 0.5372, 0.7237, 0.5372, 0.7237, 0.5887, 0.7253, 0.5186, 0.7289, 0.6061, 0.6742, 0.5372, 0.7237, 0.5411, 0.7103, 0.5372, 0.7237, 0.6061, 0.6742, 0.6104, 0.7205, 0.6187, 0.7041, 0.6061, 0.6742, 0.6254, 0.6695, 0.6222, 0.6585, 0.6228, 0.6211, 0.6254, 0.6695, 0.6283, 0.5942, 0.6309, 0.6222, 0.6228, 0.6211, 0.6316, 0.5858, 0.6309, 0.6222, 0.6283, 0.5942, 0.6228, 0.5901, 0.6247, 0.5528, 0.6283, 0.5942, 0.6182, 0.5228, 0.6247, 0.5528, 0.6164, 0.5448, 0.6225, 0.5221, 0.6247, 0.5528, 0.6182, 0.5228, 0.6182, 0.5228, 0.6207, 0.5112, 0.6213, 0.5166, 0.6182, 0.5228, 0.6024, 0.5173, 0.6207, 0.5112, 0.6022, 0.529, 0.5788, 0.5213, 0.6024, 0.5173, 0.5526, 0.512, 0.6176, 0.5022, 0.6024, 0.5173, 0.6024, 0.5173, 0.5788, 0.5213, 0.5526, 0.512, 0.5788, 0.5213, 0.6022, 0.529, 0.5624, 0.5325, 0.5788, 0.5213, 0.5455, 0.519, 0.5526, 0.512, 0.5307, 0.5166, 0.4566, 0.5104, 0.5526, 0.512, 0.5455, 0.519, 0.5788, 0.5213, 0.5624, 0.5325, 0.4978, 0.5184, 0.5307, 0.5166, 0.5455, 0.519, 0.5455, 0.519, 0.5624, 0.5325, 0.4978, 0.5184, 0.4566, 0.5104, 0.5307, 0.5166, 0.4978, 0.5184, 0.4566, 0.5104, 0.4978, 0.5184, 0.4327, 0.5143, 0.6022, 0.529, 0.5948, 0.5618, 0.5624, 0.5325, 0.6142, 0.5702, 0.5948, 0.5618, 0.6164, 0.5448, 0.5753, 0.5891, 0.5948, 0.5618, 0.6142, 0.5702, 0.5753, 0.5891, 0.5309, 0.6114, 0.5248, 0.563, 0.4817, 0.6069, 0.5301, 0.6312, 0.4385, 0.6111, 0.515, 0.6178, 0.4884, 0.5874, 0.5309, 0.6114, 0.485, 0.5972, 0.515, 0.6178, 0.4817, 0.6069, 0.06954, 0.4688, 0.06285, 0.4751, 0.03909, 0.4734, 0.0448, 0.4689, 0.4536, 0.589, 0.3917, 0.5156, 0.5248, 0.563, 0.428, 0.5911, 0.4385, 0.6111, 0.4054, 0.5808, 0.4054, 0.5808, 0.3783, 0.5663, 0.4536, 0.589, 0.4536, 0.589, 0.485, 0.5972, 0.4817, 0.6069, 0.4499, 0.6064, 0.2704, 0.4506, 0.2729, 0.4581, 0.268, 0.4665, 0.268, 0.4665, 0.2557, 0.4737, 0.2567, 0.4628, 0.2557, 0.4737, 0.2458, 0.4771, 0.2441, 0.473, 0.2532, 0.4525, 0.268, 0.4665, 0.2567, 0.4628, 0.2582, 0.4459, 0.2443, 0.4401, 0.2638, 0.4414, 0.2443, 0.4401, 0.1949, 0.4391, 0.2329, 0.436, 0.2436, 0.4452, 0.2532, 0.4525, 0.2335, 0.4519, 0.2335, 0.4519, 0.219, 0.4453, 0.2436, 0.4452, 0.2407, 0.4624, 0.2567, 0.4628, 0.2441, 0.473, 0.2335, 0.4519, 0.2532, 0.4525, 0.2407, 0.4624, 0.2441, 0.473, 0.2458, 0.4771, 0.2319, 0.4728, 0.2407, 0.4624, 0.2441, 0.473, 0.2319, 0.4728, 0.2319, 0.4728, 0.1975, 0.4722, 0.2183, 0.4685, 0.2233, 0.4621, 0.2407, 0.4624, 0.2319, 0.4728, 0.2233, 0.4621, 0.2319, 0.4728, 0.2183, 0.4685, 0.2183, 0.4685, 0.1975, 0.4722, 0.2233, 0.4621, 0.2233, 0.4621, 0.2044, 0.4492, 0.219, 0.4453, 0.1949, 0.4391, 0.2443, 0.4401, 0.219, 0.4453, 0.2233, 0.4621, 0.1975, 0.4722, 0.2044, 0.4492, 0.2044, 0.4492, 0.1975, 0.4722, 0.1952, 0.443, 0.1793, 0.4461, 0.1949, 0.4391, 0.1952, 0.443, 0.155, 0.4411, 0.1949, 0.4391, 0.1793, 0.4461, 0.156, 0.4635, 0.1585, 0.4511, 0.1645, 0.4622, 0.1645, 0.4622, 0.1668, 0.4714, 0.156, 0.4635, 0.1585, 0.4511, 0.155, 0.4411, 0.1759, 0.4595, 0.155, 0.4411, 0.1793, 0.4461, 0.1759, 0.4595, 0.1668, 0.4714, 0.1655, 0.4754, 0.129, 0.4733, 0.129, 0.4733, 0.1655, 0.4754, 0.09815, 0.4749, 0.156, 0.4635, 0.1668, 0.4714, 0.129, 0.4733, 0.156, 0.4635, 0.1446, 0.4543, 0.1585, 0.4511, 0.1426, 0.4492, 0.155, 0.4411, 0.1446, 0.4543, 0.1446, 0.4543, 0.1316, 0.4529, 0.1426, 0.4492, 0.1446, 0.4543, 0.1235, 0.455, 0.1316, 0.4529, 0.1374, 0.4672, 0.1235, 0.455, 0.1446, 0.4543, 0.1166, 0.4448, 0.1316, 0.4529, 0.1108, 0.4516, 0.1235, 0.455, 0.1108, 0.4516, 0.1316, 0.4529, 0.1015, 0.4395, 0.09855, 0.448, 0.08183, 0.4396, 0.09855, 0.448, 0.07981, 0.4492, 0.08183, 0.4396, 0.1108, 0.4516, 0.1235, 0.455, 0.1059, 0.4605, 0.1235, 0.455, 0.1219, 0.4644, 0.1059, 0.4605, 0.1219, 0.4644, 0.1374, 0.4672, 0.129, 0.4733, 0.0982, 0.4703, 0.129, 0.4733, 0.09815, 0.4749, 0.09815, 0.4749, 0.0866, 0.4719, 0.0982, 0.4703, 0.08616, 0.4622, 0.0982, 0.4703, 0.0866, 0.4719, 0.08616, 0.4622, 0.1059, 0.4605, 0.0982, 0.4703, 0.0866, 0.4719, 0.06954, 0.4688, 0.08616, 0.4622, 0.06461, 0.4532, 0.07981, 0.4492, 0.06954, 0.4688, 0.05668, 0.4444, 0.06461, 0.4532, 0.05461, 0.4538, 0.05461, 0.4538, 0.06461, 0.4532, 0.0448, 0.4689, 0.04102, 0.4542, 0.05668, 0.4444, 0.05461, 0.4538, 0.05461, 0.4538, 0.0357, 0.4643, 0.04102, 0.4542, 0.0357, 0.4643, 0.05461, 0.4538, 0.0448, 0.4689, 0.03219, 0.4441, 0.05668, 0.4444, 0.04102, 0.4542, 0.03219, 0.4441, 0.04102, 0.4542, 0.008973, 0.4451, 0.04102, 0.4542, 0.0357, 0.4643, 0.01133, 0.4588, 0.03219, 0.4441, 0.008973, 0.4451, 0.03002, 0.4399, 0.007722, 0.4407, 0.03002, 0.4399, 0.008973, 0.4451])
_uv.active_render = True
_uv = me_untitled.uv_layers.new(name='LightMapUV')
_uv.uv.foreach_set('vector', [0.07287, 0.6245, 0.07698, 0.6535, 0.07167, 0.5974, 0.07698, 0.6535, 0.07287, 0.6245, 0.05678, 0.6611, 0.05678, 0.6611, 0.0759, 0.8953, 0.07009, 0.8033, 0.05678, 0.6611, 0.02371, 0.7752, 0.05266, 0.9644, 0.07863, 0.8298, 0.0759, 0.8953, 0.07151, 0.9676, 0.02503, 0.9773, 0.05266, 0.9644, 0.01301, 0.9301, 0.05266, 0.9644, 0.02503, 0.9773, 0.03415, 0.9844, 0.09429, 0.576, 0.07855, 0.5738, 0.08961, 0.5841, 0.09429, 0.576, 0.08971, 0.5391, 0.07855, 0.5738, 0.08897, 0.5277, 0.08248, 0.5315, 0.08971, 0.5391, 0.08897, 0.5277, 0.08971, 0.5391, 0.1387, 0.5207, 0.1486, 0.533, 0.08971, 0.5391, 0.09429, 0.576, 0.1387, 0.5207, 0.1486, 0.533, 0.2635, 0.5193, 0.3945, 0.536, 0.1486, 0.533, 0.09429, 0.576, 0.3945, 0.536, 0.09429, 0.576, 0.3569, 0.5857, 0.2993, 0.5936, 0.112, 0.592, 0.3543, 0.5978, 0.2978, 0.5864, 0.3569, 0.5857, 0.2142, 0.5854, 0.2993, 0.5936, 0.2978, 0.5864, 0.2142, 0.5854, 0.4215, 0.5289, 0.4266, 0.578, 0.439, 0.5422, 0.3945, 0.536, 0.4042, 0.5784, 0.4215, 0.5289, 0.4215, 0.5289, 0.4042, 0.5784, 0.4266, 0.578, 0.3945, 0.536, 0.3569, 0.5857, 0.4042, 0.5784, 0.4247, 0.5976, 0.4266, 0.578, 0.4042, 0.5784, 0.3543, 0.5978, 0.3566, 0.5884, 0.2993, 0.5936, 0.3566, 0.5884, 0.4042, 0.5784, 0.3569, 0.5857, 0.4303, 0.6411, 0.3543, 0.5978, 0.5223, 0.7225, 0.5007, 0.6559, 0.5223, 0.7225, 0.5269, 0.6966, 0.605, 0.8016, 0.5523, 0.7217, 0.5223, 0.7225, 0.605, 0.8016, 0.6135, 0.7707, 0.5523, 0.7217, 0.6383, 0.7939, 0.605, 0.8016, 0.6765, 0.8595, 0.6989, 0.919, 0.6765, 0.8595, 0.605, 0.8016, 0.7157, 0.9393, 0.6989, 0.919, 0.7097, 0.9668, 0.8464, 0.1054, 0.8477, 0.05326, 0.8362, 0.04356, 0.8004, 0.176, 0.8492, 0.2447, 0.8504, 0.1867, 0.8513, 0.1674, 0.8504, 0.1867, 0.856, 0.212, 0.8004, 0.176, 0.8504, 0.1867, 0.8191, 0.05148, 0.8492, 0.2447, 0.8004, 0.176, 0.8616, 0.3436, 0.8616, 0.3436, 0.8004, 0.176, 0.8033, 0.3599, 0.8642, 0.3687, 0.865, 0.4265, 0.8699, 0.4067, 0.869, 0.4594, 0.8699, 0.4067, 0.865, 0.4265, 0.8698, 0.5709, 0.869, 0.4594, 0.865, 0.4265, 0.8387, 0.5612, 0.8698, 0.5709, 0.8521, 0.5474, 0.8788, 0.6663, 0.8572, 0.6854, 0.8695, 0.6885, 0.8387, 0.5612, 0.8299, 0.5736, 0.8698, 0.5709, 0.8334, 0.5414, 0.8521, 0.5474, 0.8104, 0.4314, 0.865, 0.4265, 0.8616, 0.3436, 0.8104, 0.4314, 0.8334, 0.5414, 0.8073, 0.5124, 0.8157, 0.647, 0.8104, 0.4314, 0.796, 0.4054, 0.8073, 0.5124, 0.8033, 0.3599, 0.796, 0.4054, 0.8104, 0.4314, 0.8073, 0.5124, 0.8013, 0.5223, 0.8017, 0.5594, 0.8042, 0.6824, 0.8272, 0.6552, 0.8157, 0.647, 0.8272, 0.6552, 0.8042, 0.6824, 0.8057, 0.6882, 0.7792, 0.6638, 0.8066, 0.6465, 0.7917, 0.6144, 0.8042, 0.6824, 0.7849, 0.6859, 0.8057, 0.6882, 0.7903, 0.6771, 0.7849, 0.6859, 0.8042, 0.6824, 0.7849, 0.6859, 0.7903, 0.6771, 0.766, 0.6741, 0.693, 0.6446, 0.7512, 0.6724, 0.766, 0.6741, 0.7792, 0.6638, 0.7917, 0.6144, 0.6962, 0.5593, 0.693, 0.6446, 0.6828, 0.6477, 0.7512, 0.6724, 0.6259, 0.6173, 0.6828, 0.6477, 0.693, 0.6446, 0.6962, 0.5593, 0.8017, 0.5594, 0.7934, 0.4838, 0.7934, 0.4838, 0.6963, 0.5095, 0.6962, 0.5593, 0.5176, 0.5362, 0.6259, 0.6173, 0.693, 0.6446, 0.6962, 0.5593, 0.5176, 0.5362, 0.693, 0.6446, 0.6105, 0.3943, 0.4582, 0.4201, 0.5176, 0.5362, 0.4683, 0.4842, 0.4582, 0.4201, 0.442, 0.4485, 0.442, 0.4485, 0.4582, 0.4201, 0.4368, 0.4303, 0.4018, 0.385, 0.3984, 0.4093, 0.4122, 0.4184, 0.4018, 0.385, 0.4122, 0.4184, 0.4368, 0.4303, 0.3889, 0.3576, 0.4018, 0.385, 0.386, 0.2976, 0.386, 0.2976, 0.4018, 0.385, 0.3951, 0.2053, 0.6105, 0.3943, 0.4207, 0.1981, 0.4582, 0.4201, 0.4013, 0.06547, 0.392, 0.1069, 0.3951, 0.2053, 0.4207, 0.1981, 0.6105, 0.3943, 0.49, 0.07361, 0.4327, 0.04936, 0.3974, 0.05038, 0.4013, 0.06547, 0.49, 0.07361, 0.4327, 0.04936, 0.4013, 0.06547, 0.3974, 0.05038, 0.4327, 0.04936, 0.4492, 0.03363, 0.4492, 0.03363, 0.3972, 0.0426, 0.3974, 0.05038, 0.4327, 0.04936, 0.4987, 0.03653, 0.4492, 0.03363, 0.4987, 0.03653, 0.49, 0.07361, 0.5198, 0.04247, 0.4987, 0.03653, 0.5913, 0.04139, 0.5892, 0.02603, 0.49, 0.07361, 0.5913, 0.04139, 0.5198, 0.04247, 0.6507, 0.04178, 0.6428, 0.03122, 0.5913, 0.04139, 0.689, 0.0582, 0.6507, 0.04178, 0.5913, 0.04139, 0.5913, 0.04139, 0.49, 0.07361, 0.689, 0.0582, 0.7222, 0.03816, 0.659, 0.025, 0.6428, 0.03122, 0.6507, 0.04178, 0.689, 0.0582, 0.7375, 0.0538, 0.7375, 0.0538, 0.7222, 0.03816, 0.6507, 0.04178, 0.7798, 0.05066, 0.7375, 0.0538, 0.768, 0.08099, 0.768, 0.08099, 0.7904, 0.08056, 0.7798, 0.05066, 0.7915, 0.2178, 0.8004, 0.176, 0.7871, 0.1894, 0.7934, 0.4838, 0.796, 0.4054, 0.788, 0.2806, 0.788, 0.2806, 0.7609, 0.1572, 0.7934, 0.4838, 0.7609, 0.1572, 0.7026, 0.2294, 0.7934, 0.4838, 0.7934, 0.4838, 0.6528, 0.3657, 0.6963, 0.5095, 0.7375, 0.0538, 0.7049, 0.09566, 0.768, 0.08099, 0.6526, 0.1325, 0.7026, 0.2294, 0.7609, 0.1572, 0.7609, 0.1572, 0.7049, 0.09566, 0.6526, 0.1325, 0.689, 0.0582, 0.49, 0.07361, 0.6526, 0.1325, 0.5723, 0.2187, 0.6101, 0.2173, 0.6526, 0.1325, 0.49, 0.07361, 0.5723, 0.2187, 0.6526, 0.1325, 0.49, 0.07361, 0.6105, 0.3943, 0.5723, 0.2187, 0.656, 0.2992, 0.7026, 0.2294, 0.6101, 0.2173, 0.5977, 0.2477, 0.6101, 0.2173, 0.5723, 0.2187, 0.5977, 0.2477, 0.5723, 0.2187, 0.6186, 0.3118, 0.6372, 0.3055, 0.656, 0.2992, 0.5977, 0.2477, 0.6528, 0.3657, 0.656, 0.2992, 0.6372, 0.3055, 0.6186, 0.3118, 0.6105, 0.3943, 0.6196, 0.3725, 0.7026, 0.2294, 0.656, 0.2992, 0.6528, 0.3657, 0.6196, 0.3725, 0.6105, 0.3943, 0.6487, 0.4144, 0.6528, 0.3657, 0.6196, 0.3725, 0.6487, 0.4144, 0.6687, 0.4577, 0.6528, 0.3657, 0.6487, 0.4144, 0.9602, 0.6335, 0.9688, 0.6441, 0.9512, 0.6568, 0.9512, 0.6568, 0.9209, 0.6523, 0.9602, 0.6335, 0.9478, 0.6239, 0.9602, 0.6335, 0.9209, 0.6523, 0.9602, 0.6335, 0.9478, 0.6239, 0.9617, 0.6055, 0.9716, 0.6068, 0.9806, 0.6274, 0.9688, 0.6441, 0.9617, 0.6055, 0.9716, 0.6068, 0.9602, 0.6335, 0.9617, 0.5585, 0.9716, 0.6068, 0.9617, 0.6055, 0.9074, 0.6287, 0.9089, 0.6064, 0.9282, 0.6305, 0.9478, 0.6239, 0.9282, 0.6305, 0.9287, 0.6, 0.9294, 0.5667, 0.9491, 0.5861, 0.9287, 0.6, 0.9491, 0.5861, 0.9294, 0.5667, 0.9617, 0.5585, 0.9541, 0.5306, 0.9658, 0.513, 0.9617, 0.5585, 0.9658, 0.513, 0.9734, 0.5123, 0.9617, 0.5585, 0.9099, 0.5173, 0.904, 0.4563, 0.9117, 0.4588, 0.9346, 0.4761, 0.9658, 0.513, 0.9099, 0.5173, 0.9658, 0.513, 0.9346, 0.4761, 0.96, 0.4827, 0.9117, 0.4588, 0.9346, 0.4761, 0.9099, 0.5173, 0.9346, 0.4761, 0.9117, 0.4588, 0.9295, 0.4544, 0.9506, 0.443, 0.9346, 0.4761, 0.9295, 0.4544, 0.9081, 0.3866, 0.9198, 0.4028, 0.9267, 0.4384, 0.9198, 0.4028, 0.9443, 0.4164, 0.9267, 0.4384, 0.9443, 0.4164, 0.9697, 0.4362, 0.9506, 0.443, 0.9684, 0.4152, 0.9697, 0.4362, 0.9542, 0.4126, 0.9684, 0.4152, 0.9623, 0.3895, 0.9622, 0.3629, 0.9542, 0.4126, 0.9469, 0.3915, 0.9623, 0.3895, 0.9684, 0.4152, 0.9542, 0.4126, 0.9623, 0.3895, 0.9469, 0.3915, 0.9622, 0.3629, 0.9623, 0.3895, 0.9684, 0.4152, 0.9622, 0.3629, 0.9727, 0.3339, 0.9564, 0.3282, 0.9727, 0.3339, 0.9622, 0.3629, 0.9622, 0.3629, 0.9493, 0.3516, 0.9564, 0.3282, 0.9251, 0.373, 0.9428, 0.376, 0.9198, 0.4028, 0.9325, 0.3424, 0.9564, 0.3282, 0.9493, 0.3516, 0.9139, 0.3276, 0.9325, 0.3424, 0.9251, 0.373, 0.9251, 0.373, 0.9081, 0.3866, 0.9139, 0.3276, 0.9104, 0.3053, 0.9049, 0.3276, 0.9043, 0.2599, 0.9564, 0.3282, 0.9325, 0.3424, 0.9291, 0.3046, 0.9291, 0.3046, 0.9544, 0.2925, 0.9564, 0.3282, 0.9166, 0.2729, 0.9104, 0.3053, 0.9043, 0.2599, 0.9291, 0.3046, 0.9166, 0.2729, 0.9544, 0.2925, 0.9076, 0.2146, 0.9253, 0.2081, 0.9162, 0.2255, 0.9461, 0.2634, 0.9166, 0.2729, 0.9162, 0.2255, 0.9253, 0.2081, 0.9076, 0.2146, 0.9135, 0.1799, 0.9357, 0.1615, 0.9253, 0.2081, 0.9135, 0.1799, 0.9461, 0.2634, 0.963, 0.2482, 0.9544, 0.2925, 0.9723, 0.2963, 0.9544, 0.2925, 0.963, 0.2482, 0.9637, 0.2014, 0.9718, 0.1973, 0.9691, 0.2167, 0.9446, 0.2183, 0.9357, 0.1615, 0.9621, 0.1571, 0.9357, 0.1615, 0.962, 0.1481, 0.9621, 0.1571, 0.9621, 0.1571, 0.962, 0.1481, 0.9704, 0.1547, 0.02432, 0.6488, 0.07167, 0.5974, 0.02467, 0.5944, 0.05678, 0.6611, 0.07167, 0.5974, 0.02432, 0.6488, 0.02371, 0.7752, 0.02432, 0.6488, 0.01652, 0.7482, 0.06813, 0.5891, 0.02467, 0.5944, 0.07167, 0.5974, 0.07779, 0.5915, 0.06813, 0.5891, 0.07167, 0.5974, 0.02432, 0.6488, 0.02371, 0.7752, 0.05678, 0.6611, 0.07167, 0.5974, 0.07698, 0.6535, 0.112, 0.592, 0.07287, 0.6245, 0.07167, 0.5974, 0.05678, 0.6611, 0.05678, 0.6611, 0.07009, 0.8033, 0.07698, 0.6535, 0.07698, 0.6535, 0.07009, 0.8033, 0.07863, 0.8298, 0.07863, 0.8298, 0.07009, 0.8033, 0.0759, 0.8953, 0.05266, 0.9644, 0.02371, 0.7752, 0.02129, 0.8652, 0.05266, 0.9644, 0.0759, 0.8953, 0.05678, 0.6611, 0.01301, 0.9301, 0.05266, 0.9644, 0.02129, 0.8652, 0.03415, 0.9844, 0.06465, 0.98, 0.05266, 0.9644, 0.07151, 0.9676, 0.0759, 0.8953, 0.05266, 0.9644, 0.06465, 0.98, 0.09732, 0.9719, 0.07151, 0.9676, 0.07151, 0.9676, 0.05266, 0.9644, 0.06465, 0.98, 0.09732, 0.9719, 0.07863, 0.8298, 0.07151, 0.9676, 0.2068, 0.9849, 0.09732, 0.9719, 0.143, 0.9823, 0.2068, 0.9849, 0.07863, 0.8298, 0.09732, 0.9719, 0.2068, 0.9849, 0.257, 0.9853, 0.07863, 0.8298, 0.07863, 0.8298, 0.4873, 0.9864, 0.3543, 0.5978, 0.07863, 0.8298, 0.257, 0.9853, 0.4873, 0.9864, 0.112, 0.592, 0.07698, 0.6535, 0.07863, 0.8298, 0.07863, 0.8298, 0.3543, 0.5978, 0.112, 0.592, 0.6989, 0.919, 0.3543, 0.5978, 0.4873, 0.9864, 0.4873, 0.9864, 0.5829, 0.9898, 0.6989, 0.919, 0.5223, 0.7225, 0.3543, 0.5978, 0.6989, 0.919, 0.6989, 0.919, 0.5829, 0.9898, 0.6607, 0.9879, 0.07167, 0.5974, 0.112, 0.592, 0.08961, 0.5841, 0.08961, 0.5841, 0.112, 0.592, 0.2142, 0.5854, 0.08961, 0.5841, 0.2142, 0.5854, 0.09429, 0.576, 0.08971, 0.5391, 0.07692, 0.5649, 0.07855, 0.5738, 0.08897, 0.5277, 0.1387, 0.5207, 0.09917, 0.5171, 0.1486, 0.533, 0.1387, 0.5207, 0.08971, 0.5391, 0.1486, 0.533, 0.3945, 0.536, 0.2635, 0.5193, 0.3211, 0.5202, 0.2635, 0.5193, 0.3945, 0.536, 0.4003, 0.521, 0.3211, 0.5202, 0.3945, 0.536, 0.4215, 0.5289, 0.4201, 0.5201, 0.4003, 0.521, 0.4003, 0.521, 0.3945, 0.536, 0.4215, 0.5289, 0.112, 0.592, 0.2993, 0.5936, 0.2142, 0.5854, 0.2142, 0.5854, 0.3569, 0.5857, 0.09429, 0.576, 0.439, 0.5422, 0.4451, 0.5254, 0.4215, 0.5289, 0.4042, 0.5784, 0.3566, 0.5884, 0.4247, 0.5976, 0.2978, 0.5864, 0.3566, 0.5884, 0.3569, 0.5857, 0.2993, 0.5936, 0.3566, 0.5884, 0.2978, 0.5864, 0.4247, 0.5976, 0.3543, 0.5978, 0.4303, 0.6411, 0.3566, 0.5884, 0.3543, 0.5978, 0.4247, 0.5976, 0.46, 0.6338, 0.4247, 0.5976, 0.4303, 0.6411, 0.5007, 0.6559, 0.46, 0.6338, 0.5223, 0.7225, 0.46, 0.6338, 0.4303, 0.6411, 0.5223, 0.7225, 0.5223, 0.7225, 0.5523, 0.7217, 0.5269, 0.6966, 0.605, 0.8016, 0.5223, 0.7225, 0.6989, 0.919, 0.6135, 0.7707, 0.605, 0.8016, 0.6383, 0.7939, 0.6607, 0.9879, 0.7097, 0.9668, 0.6989, 0.919, 0.8191, 0.05148, 0.8464, 0.1054, 0.8362, 0.04356, 0.8191, 0.05148, 0.8362, 0.04356, 0.8018, 0.04584, 0.8191, 0.05148, 0.8018, 0.04584, 0.7904, 0.08056, 0.8191, 0.05148, 0.8504, 0.1867, 0.8464, 0.1054, 0.8513, 0.1674, 0.8464, 0.1054, 0.8504, 0.1867, 0.8504, 0.1867, 0.8492, 0.2447, 0.856, 0.212, 0.8492, 0.2447, 0.8616, 0.3436, 0.856, 0.212, 0.8699, 0.4067, 0.856, 0.212, 0.8616, 0.3436, 0.8699, 0.4067, 0.8616, 0.3436, 0.8642, 0.3687, 0.865, 0.4265, 0.8642, 0.3687, 0.8616, 0.3436, 0.869, 0.4594, 0.8698, 0.5709, 0.8699, 0.4067, 0.865, 0.4265, 0.8521, 0.5474, 0.8698, 0.5709, 0.8733, 0.5982, 0.8698, 0.5709, 0.8657, 0.6331, 0.8657, 0.6331, 0.8788, 0.6663, 0.8733, 0.5982, 0.8788, 0.6663, 0.8657, 0.6331, 0.8572, 0.6854, 0.8572, 0.6854, 0.8657, 0.6331, 0.8272, 0.6552, 0.8572, 0.6854, 0.8272, 0.6552, 0.8373, 0.6806, 0.8698, 0.5709, 0.8299, 0.5736, 0.8272, 0.6552, 0.8272, 0.6552, 0.8657, 0.6331, 0.8698, 0.5709, 0.8272, 0.6552, 0.8299, 0.5736, 0.8157, 0.647, 0.8521, 0.5474, 0.8334, 0.5414, 0.8387, 0.5612, 0.8299, 0.5736, 0.8387, 0.5612, 0.8334, 0.5414, 0.8334, 0.5414, 0.8157, 0.647, 0.8299, 0.5736, 0.8521, 0.5474, 0.865, 0.4265, 0.8104, 0.4314, 0.8033, 0.3599, 0.8104, 0.4314, 0.8616, 0.3436, 0.8334, 0.5414, 0.8104, 0.4314, 0.8073, 0.5124, 0.8073, 0.5124, 0.796, 0.4054, 0.7934, 0.4838, 0.8013, 0.5223, 0.8073, 0.5124, 0.7934, 0.4838, 0.8073, 0.5124, 0.8115, 0.6144, 0.8157, 0.647, 0.8017, 0.5594, 0.8013, 0.5223, 0.7934, 0.4838, 0.8115, 0.6144, 0.8073, 0.5124, 0.8017, 0.5594, 0.8115, 0.6144, 0.8017, 0.5594, 0.7917, 0.6144, 0.8157, 0.647, 0.8115, 0.6144, 0.8066, 0.6465, 0.7917, 0.6144, 0.8066, 0.6465, 0.8115, 0.6144, 0.8042, 0.6824, 0.8157, 0.647, 0.8066, 0.6465, 0.8272, 0.6552, 0.8057, 0.6882, 0.8373, 0.6806, 0.7903, 0.6771, 0.8042, 0.6824, 0.8066, 0.6465, 0.7903, 0.6771, 0.8066, 0.6465, 0.7792, 0.6638, 0.7903, 0.6771, 0.7792, 0.6638, 0.766, 0.6741, 0.7792, 0.6638, 0.6962, 0.5593, 0.693, 0.6446, 0.693, 0.6446, 0.766, 0.6741, 0.7792, 0.6638, 0.6962, 0.5593, 0.7917, 0.6144, 0.8017, 0.5594, 0.6962, 0.5593, 0.6105, 0.3943, 0.5176, 0.5362, 0.6962, 0.5593, 0.6963, 0.5095, 0.6687, 0.4577, 0.6105, 0.3943, 0.6962, 0.5593, 0.6687, 0.4577, 0.4683, 0.4842, 0.5176, 0.5362, 0.4582, 0.4201, 0.4368, 0.4303, 0.4122, 0.4184, 0.442, 0.4485, 0.4076, 0.4229, 0.442, 0.4485, 0.4122, 0.4184, 0.4122, 0.4184, 0.3984, 0.4093, 0.4076, 0.4229, 0.4368, 0.4303, 0.4582, 0.4201, 0.4018, 0.385, 0.3852, 0.2408, 0.386, 0.2976, 0.3951, 0.2053, 0.3951, 0.2053, 0.4018, 0.385, 0.4582, 0.4201, 0.4582, 0.4201, 0.4207, 0.1981, 0.3951, 0.2053, 0.3951, 0.2053, 0.392, 0.1069, 0.3852, 0.2408, 0.49, 0.07361, 0.3951, 0.2053, 0.4207, 0.1981, 0.3951, 0.2053, 0.49, 0.07361, 0.4013, 0.06547, 0.4327, 0.04936, 0.49, 0.07361, 0.4987, 0.03653, 0.5198, 0.04247, 0.5913, 0.04139, 0.4987, 0.03653, 0.6428, 0.03122, 0.5892, 0.02603, 0.5913, 0.04139, 0.659, 0.025, 0.5892, 0.02603, 0.6428, 0.03122, 0.6507, 0.04178, 0.7222, 0.03816, 0.6428, 0.03122, 0.7798, 0.05066, 0.7222, 0.03816, 0.7375, 0.0538, 0.7811, 0.04259, 0.7222, 0.03816, 0.7798, 0.05066, 0.7798, 0.05066, 0.8018, 0.04584, 0.7915, 0.04494, 0.7798, 0.05066, 0.7904, 0.08056, 0.8018, 0.04584, 0.768, 0.08099, 0.7825, 0.1255, 0.7904, 0.08056, 0.8004, 0.176, 0.8191, 0.05148, 0.7904, 0.08056, 0.7904, 0.08056, 0.7825, 0.1255, 0.8004, 0.176, 0.7825, 0.1255, 0.768, 0.08099, 0.7609, 0.1572, 0.7825, 0.1255, 0.7871, 0.1894, 0.8004, 0.176, 0.7915, 0.2178, 0.8033, 0.3599, 0.8004, 0.176, 0.7871, 0.1894, 0.7825, 0.1255, 0.7609, 0.1572, 0.788, 0.2806, 0.7915, 0.2178, 0.7871, 0.1894, 0.7871, 0.1894, 0.7609, 0.1572, 0.788, 0.2806, 0.8033, 0.3599, 0.7915, 0.2178, 0.788, 0.2806, 0.8033, 0.3599, 0.788, 0.2806, 0.796, 0.4054, 0.768, 0.08099, 0.7049, 0.09566, 0.7609, 0.1572, 0.689, 0.0582, 0.7049, 0.09566, 0.7375, 0.0538, 0.6526, 0.1325, 0.7049, 0.09566, 0.689, 0.0582, 0.6526, 0.1325, 0.6101, 0.2173, 0.7026, 0.2294, 0.6186, 0.3118, 0.5723, 0.2187, 0.6105, 0.3943, 0.5977, 0.2477, 0.656, 0.2992, 0.6101, 0.2173, 0.6372, 0.3055, 0.5977, 0.2477, 0.6186, 0.3118, 0.9166, 0.2729, 0.9043, 0.2599, 0.9076, 0.2146, 0.9162, 0.2255, 0.6528, 0.3657, 0.7934, 0.4838, 0.7026, 0.2294, 0.6487, 0.4144, 0.6105, 0.3943, 0.6687, 0.4577, 0.6687, 0.4577, 0.6963, 0.5095, 0.6528, 0.3657, 0.6528, 0.3657, 0.6372, 0.3055, 0.6186, 0.3118, 0.6196, 0.3725, 0.9512, 0.6568, 0.9371, 0.6616, 0.9209, 0.6523, 0.9209, 0.6523, 0.9074, 0.6287, 0.9282, 0.6305, 0.9074, 0.6287, 0.9011, 0.6097, 0.9089, 0.6064, 0.9478, 0.6239, 0.9209, 0.6523, 0.9282, 0.6305, 0.9602, 0.6335, 0.9716, 0.6068, 0.9688, 0.6441, 0.9716, 0.6068, 0.9734, 0.5123, 0.9794, 0.585, 0.9617, 0.6055, 0.9478, 0.6239, 0.9491, 0.5861, 0.9491, 0.5861, 0.9617, 0.5585, 0.9617, 0.6055, 0.9287, 0.6, 0.9282, 0.6305, 0.9089, 0.6064, 0.9491, 0.5861, 0.9478, 0.6239, 0.9287, 0.6, 0.9089, 0.6064, 0.9011, 0.6097, 0.909, 0.5832, 0.9287, 0.6, 0.9089, 0.6064, 0.909, 0.5832, 0.909, 0.5832, 0.9099, 0.5173, 0.9172, 0.5571, 0.9294, 0.5667, 0.9287, 0.6, 0.909, 0.5832, 0.9294, 0.5667, 0.909, 0.5832, 0.9172, 0.5571, 0.9172, 0.5571, 0.9099, 0.5173, 0.9294, 0.5667, 0.9294, 0.5667, 0.9541, 0.5306, 0.9617, 0.5585, 0.9734, 0.5123, 0.9716, 0.6068, 0.9617, 0.5585, 0.9294, 0.5667, 0.9099, 0.5173, 0.9541, 0.5306, 0.9541, 0.5306, 0.9099, 0.5173, 0.9658, 0.513, 0.96, 0.4827, 0.9734, 0.5123, 0.9658, 0.513, 0.9697, 0.4362, 0.9734, 0.5123, 0.96, 0.4827, 0.9267, 0.4384, 0.9506, 0.443, 0.9295, 0.4544, 0.9295, 0.4544, 0.9117, 0.4588, 0.9267, 0.4384, 0.9506, 0.443, 0.9697, 0.4362, 0.9346, 0.4761, 0.9697, 0.4362, 0.96, 0.4827, 0.9346, 0.4761, 0.9117, 0.4588, 0.904, 0.4563, 0.9081, 0.3866, 0.9081, 0.3866, 0.904, 0.4563, 0.9049, 0.3276, 0.9267, 0.4384, 0.9117, 0.4588, 0.9081, 0.3866, 0.9267, 0.4384, 0.9443, 0.4164, 0.9506, 0.443, 0.9542, 0.4126, 0.9697, 0.4362, 0.9443, 0.4164, 0.9443, 0.4164, 0.9469, 0.3915, 0.9542, 0.4126, 0.9443, 0.4164, 0.9428, 0.376, 0.9469, 0.3915, 0.9198, 0.4028, 0.9428, 0.376, 0.9443, 0.4164, 0.9622, 0.3629, 0.9469, 0.3915, 0.9493, 0.3516, 0.9428, 0.376, 0.9493, 0.3516, 0.9469, 0.3915, 0.9727, 0.3339, 0.9564, 0.3282, 0.9723, 0.2963, 0.9564, 0.3282, 0.9544, 0.2925, 0.9723, 0.2963, 0.9493, 0.3516, 0.9428, 0.376, 0.9325, 0.3424, 0.9428, 0.376, 0.9251, 0.373, 0.9325, 0.3424, 0.9251, 0.373, 0.9198, 0.4028, 0.9081, 0.3866, 0.9139, 0.3276, 0.9081, 0.3866, 0.9049, 0.3276, 0.9049, 0.3276, 0.9104, 0.3053, 0.9139, 0.3276, 0.9291, 0.3046, 0.9139, 0.3276, 0.9104, 0.3053, 0.9291, 0.3046, 0.9325, 0.3424, 0.9139, 0.3276, 0.9104, 0.3053, 0.9166, 0.2729, 0.9291, 0.3046, 0.9461, 0.2634, 0.9544, 0.2925, 0.9166, 0.2729, 0.963, 0.2482, 0.9461, 0.2634, 0.9451, 0.2443, 0.9451, 0.2443, 0.9461, 0.2634, 0.9162, 0.2255, 0.9446, 0.2183, 0.963, 0.2482, 0.9451, 0.2443, 0.9451, 0.2443, 0.9253, 0.2081, 0.9446, 0.2183, 0.9253, 0.2081, 0.9451, 0.2443, 0.9162, 0.2255, 0.9637, 0.2014, 0.963, 0.2482, 0.9446, 0.2183, 0.9637, 0.2014, 0.9446, 0.2183, 0.9621, 0.1571, 0.9446, 0.2183, 0.9253, 0.2081, 0.9357, 0.1615, 0.9637, 0.2014, 0.9621, 0.1571, 0.9718, 0.1973, 0.9704, 0.1547, 0.9718, 0.1973, 0.9621, 0.1571])
me_untitled.materials.append(mat_m_grave_body_cloth)
me_untitled.use_remesh_preserve_volume = False
me_untitled.use_remesh_preserve_attributes = False
me_untitled.use_mirror_vertex_groups = False
me_untitled.update()
me_untitled.normals_split_custom_set([tuple(v) for v in zip(*[iter([0.9865, -0.01179, -0.1631, 0.9865, -0.01179, -0.1631, 0.9865, -0.01179, -0.1631, 0.9436, 0.02737, -0.3301, 0.9436, 0.02737, -0.3301, 0.9436, 0.02737, -0.3301, 0.9745, 0.01053, -0.2243, 0.9745, 0.01053, -0.2243, 0.9745, 0.01053, -0.2243, 1.0, 0.002316, -0.0007631, 1.0, 0.002316, -0.0007631, 1.0, 0.002316, -0.0007631, 0.2361, -0.03073, -0.9713, 0.2361, -0.03073, -0.9713, 0.2361, -0.03073, -0.9713, 0.9897, -0.043, 0.1368, 0.9897, -0.043, 0.1368, 0.9897, -0.043, 0.1368, 0.9247, -0.3773, 0.05048, 0.9247, -0.3773, 0.05048, 0.9247, -0.3773, 0.05048, 0.3255, 0.9439, -0.05586, 0.3255, 0.9439, -0.05586, 0.3255, 0.9439, -0.05586, 0.3071, 0.9489, 0.07318, 0.3071, 0.9489, 0.07318, 0.3071, 0.9489, 0.07318, 0.5868, 0.6885, 0.4261, 0.5868, 0.6885, 0.4261, 0.5868, 0.6885, 0.4261, 0.1163, 0.7495, 0.6518, 0.1163, 0.7495, 0.6518, 0.1163, 0.7495, 0.6518, 0.06501, 0.9917, 0.1111, 0.06501, 0.9917, 0.1111, 0.06501, 0.9917, 0.1111, 0.03785, 0.8648, 0.5007, 0.03785, 0.8648, 0.5007, 0.03785, 0.8648, 0.5007, 0.002892, 0.9997, 0.02409, 0.002892, 0.9997, 0.02409, 0.002892, 0.9997, 0.02409, 4.955e-05, 1.0, 0.0007756, 4.955e-05, 1.0, 0.0007756, 4.955e-05, 1.0, 0.0007756, -0.009903, 0.4861, -0.8738, -0.009903, 0.4861, -0.8738, -0.009903, 0.4861, -0.8738, -0.009168, 0.6444, -0.7647, -0.009168, 0.6444, -0.7647, -0.009168, 0.6444, -0.7647, -0.007392, 0.4643, -0.8857, -0.007392, 0.4643, -0.8857, -0.007392, 0.4643, -0.8857, -0.3989, 0.9009, 0.1711, -0.3989, 0.9009, 0.1711, -0.3989, 0.9009, 0.1711, -0.1836, 0.9801, 0.07573, -0.1836, 0.9801, 0.07573, -0.1836, 0.9801, 0.07573, -0.08353, 0.9935, 0.07783, -0.08353, 0.9935, 0.07783, -0.08353, 0.9935, 0.07783, -0.005504, 1.0, -0.003552, -0.005504, 1.0, -0.003552, -0.005504, 1.0, -0.003552, -0.2131, 0.7143, -0.6666, -0.2131, 0.7143, -0.6666, -0.2131, 0.7143, -0.6666, -2.913e-05, 0.3433, -0.9392, -2.913e-05, 0.3433, -0.9392, -2.913e-05, 0.3433, -0.9392, -0.04847, 0.6861, -0.7259, -0.04847, 0.6861, -0.7259, -0.04847, 0.6861, -0.7259, 0.01364, -0.02301, -0.9996, 0.01364, -0.02301, -0.9996, 0.01364, -0.02301, -0.9996, -0.2524, 0.2008, -0.9466, -0.2524, 0.2008, -0.9466, -0.2524, 0.2008, -0.9466, -0.1337, 0.1441, -0.9805, -0.1337, 0.1441, -0.9805, -0.1337, 0.1441, -0.9805, -0.2496, 0.2068, -0.946, -0.2496, 0.2068, -0.946, -0.2496, 0.2068, -0.946, -0.1814, 0.1919, -0.9645, -0.1814, 0.1919, -0.9645, -0.1814, 0.1919, -0.9645, -0.1238, 0.1108, -0.9861, -0.1238, 0.1108, -0.9861, -0.1238, 0.1108, -0.9861, -0.2546, 0.05429, -0.9655, -0.2546, 0.05429, -0.9655, -0.2546, 0.05429, -0.9655, 0.1224, -0.6231, -0.7725, 0.1224, -0.6231, -0.7725, 0.1224, -0.6231, -0.7725, -0.01209, -0.9998, -0.01455, -0.01209, -0.9998, -0.01455, -0.01209, -0.9998, -0.01455, -0.01497, -0.5174, -0.8556, -0.01497, -0.5174, -0.8556, -0.01497, -0.5174, -0.8556, -0.004358, -0.9999, -0.0164, -0.004358, -0.9999, -0.0164, -0.004358, -0.9999, -0.0164, 0.01479, -0.9986, -0.05162, 0.01479, -0.9986, -0.05162, 0.01479, -0.9986, -0.05162, -0.002209, -1.0, 0.003589, -0.002209, -1.0, 0.003589, -0.002209, -1.0, 0.003589, -0.02543, -0.6404, -0.7676, -0.02543, -0.6404, -0.7676, -0.02543, -0.6404, -0.7676, 0.05286, -0.7641, -0.6429, 0.05286, -0.7641, -0.6429, 0.05286, -0.7641, -0.6429, 0.004921, -0.926, -0.3774, 0.004921, -0.926, -0.3774, 0.004921, -0.926, -0.3774, -0.1023, -0.9858, 0.1333, -0.1023, -0.9858, 0.1333, -0.1023, -0.9858, 0.1333, -0.3302, -0.615, -0.7161, -0.3302, -0.615, -0.7161, -0.3302, -0.615, -0.7161, 0.2273, -0.9738, -0.0004336, 0.2273, -0.9738, -0.0004336, 0.2273, -0.9738, -0.0004336, 0.01328, -0.9999, -0.009123, 0.01328, -0.9999, -0.009123, 0.01328, -0.9999, -0.009123, 0.001049, -0.9998, 0.02026, 0.001049, -0.9998, 0.02026, 0.001049, -0.9998, 0.02026, -0.001567, -0.9843, 0.1766, -0.001567, -0.9843, 0.1766, -0.001567, -0.9843, 0.1766, 0.01475, -0.9454, 0.3255, 0.01475, -0.9454, 0.3255, 0.01475, -0.9454, 0.3255, -0.02326, -0.9243, 0.3809, -0.02326, -0.9243, 0.3809, -0.02326, -0.9243, 0.3809, -0.05485, -0.7923, 0.6077, -0.05485, -0.7923, 0.6077, -0.05485, -0.7923, 0.6077, -0.4766, -0.742, 0.4715, -0.4766, -0.742, 0.4715, -0.4766, -0.742, 0.4715, -0.5607, -0.7679, 0.3097, -0.5607, -0.7679, 0.3097, -0.5607, -0.7679, 0.3097, -0.03057, -0.1255, 0.9916, -0.03057, -0.1255, 0.9916, -0.03057, -0.1255, 0.9916, -0.8328, 0.07928, 0.5478, -0.8328, 0.07928, 0.5478, -0.8328, 0.07928, 0.5478, -0.6996, 0.03821, 0.7135, -0.6996, 0.03821, 0.7135, -0.6996, 0.03821, 0.7135, -0.546, 0.1584, 0.8227, -0.546, 0.1584, 0.8227, -0.546, 0.1584, 0.8227, -0.5107, 0.3208, 0.7977, -0.5107, 0.3208, 0.7977, -0.5107, 0.3208, 0.7977, 0.0117, -0.01478, 0.9998, 0.0117, -0.01478, 0.9998, 0.0117, -0.01478, 0.9998, -0.5623, 0.3654, 0.7419, -0.5623, 0.3654, 0.7419, -0.5623, 0.3654, 0.7419, -0.6462, 0.3316, 0.6874, -0.6462, 0.3316, 0.6874, -0.6462, 0.3316, 0.6874, -0.008578, -0.005635, 0.9999, -0.008578, -0.005635, 0.9999, -0.008578, -0.005635, 0.9999, 0.05693, 0.03909, 0.9976, 0.05693, 0.03909, 0.9976, 0.05693, 0.03909, 0.9976, -0.07213, 0.05, 0.9961, -0.07213, 0.05, 0.9961, -0.07213, 0.05, 0.9961, -0.01343, 0.007206, 0.9999, -0.01343, 0.007206, 0.9999, -0.01343, 0.007206, 0.9999, -0.00358, 3.564e-05, 1.0, -0.00358, 3.564e-05, 1.0, -0.00358, 3.564e-05, 1.0, -0.06613, 0.3054, 0.9499, -0.06613, 0.3054, 0.9499, -0.06613, 0.3054, 0.9499, -0.2168, 0.04246, 0.9753, -0.2168, 0.04246, 0.9753, -0.2168, 0.04246, 0.9753, -0.3479, 0.6093, 0.7126, -0.3479, 0.6093, 0.7126, -0.3479, 0.6093, 0.7126, -0.1405, 0.109, 0.9841, -0.1405, 0.109, 0.9841, -0.1405, 0.109, 0.9841, -0.01022, 0.3718, 0.9283, -0.01022, 0.3718, 0.9283, -0.01022, 0.3718, 0.9283, 0.00276, 0.2231, 0.9748, 0.00276, 0.2231, 0.9748, 0.00276, 0.2231, 0.9748, 0.003624, 0.0007404, 1.0, 0.003624, 0.0007404, 1.0, 0.003624, 0.0007404, 1.0, 0.02863, 0.3168, 0.9481, 0.02863, 0.3168, 0.9481, 0.02863, 0.3168, 0.9481, -0.003795, 0.009852, 0.9999, -0.003795, 0.009852, 0.9999, -0.003795, 0.009852, 0.9999, 0.2996, 0.1522, 0.9418, 0.2996, 0.1522, 0.9418, 0.2996, 0.1522, 0.9418, 0.06436, 0.01374, 0.9978, 0.06436, 0.01374, 0.9978, 0.06436, 0.01374, 0.9978, 0.7217, 0.1062, 0.684, 0.7217, 0.1062, 0.684, 0.7217, 0.1062, 0.684, 0.8694, 0.1591, 0.4678, 0.8694, 0.1591, 0.4678, 0.8694, 0.1591, 0.4678, 0.7142, 0.04223, 0.6986, 0.7142, 0.04223, 0.6986, 0.7142, 0.04223, 0.6986, 0.2918, 0.1559, 0.9437, 0.2918, 0.1559, 0.9437, 0.2918, 0.1559, 0.9437, 0.8606, -0.03571, 0.508, 0.8606, -0.03571, 0.508, 0.8606, -0.03571, 0.508, 0.02104, -0.0218, 0.9995, 0.02104, -0.0218, 0.9995, 0.02104, -0.0218, 0.9995, 0.6701, 0.005117, 0.7422, 0.6701, 0.005117, 0.7422, 0.6701, 0.005117, 0.7422, 0.02101, 0.02085, 0.9996, 0.02101, 0.02085, 0.9996, 0.02101, 0.02085, 0.9996, 0.1614, 0.003491, 0.9869, 0.1614, 0.003491, 0.9869, 0.1614, 0.003491, 0.9869, 0.9528, 0.009558, 0.3033, 0.9528, 0.009558, 0.3033, 0.9528, 0.009558, 0.3033, 0.1691, -0.01864, 0.9854, 0.1691, -0.01864, 0.9854, 0.1691, -0.01864, 0.9854, 0.4061, -0.02651, 0.9134, 0.4061, -0.02651, 0.9134, 0.4061, -0.02651, 0.9134, 0.2091, -0.1885, 0.9596, 0.2091, -0.1885, 0.9596, 0.2091, -0.1885, 0.9596, 0.1133, -0.4221, 0.8995, 0.1133, -0.4221, 0.8995, 0.1133, -0.4221, 0.8995, 0.0828, -0.8468, 0.5255, 0.0828, -0.8468, 0.5255, 0.0828, -0.8468, 0.5255, -0.01319, -0.4904, 0.8714, -0.01319, -0.4904, 0.8714, -0.01319, -0.4904, 0.8714, 0.005097, -0.09801, 0.9952, 0.005097, -0.09801, 0.9952, 0.005097, -0.09801, 0.9952, 0.0008145, 0.001746, 1.0, 0.0008145, 0.001746, 1.0, 0.0008145, 0.001746, 1.0, -0.009429, 0.02421, 0.9997, -0.009429, 0.02421, 0.9997, -0.009429, 0.02421, 0.9997, -0.03172, -0.01583, 0.9994, -0.03172, -0.01583, 0.9994, -0.03172, -0.01583, 0.9994, 0.02756, 0.02801, 0.9992, 0.02756, 0.02801, 0.9992, 0.02756, 0.02801, 0.9992, 0.01481, 0.03092, 0.9994, 0.01481, 0.03092, 0.9994, 0.01481, 0.03092, 0.9994, -0.06419, -0.001814, 0.9979, -0.06419, -0.001814, 0.9979, -0.06419, -0.001814, 0.9979, 0.002713, -0.02255, 0.9997, 0.002713, -0.02255, 0.9997, 0.002713, -0.02255, 0.9997, -0.001703, -0.02694, 0.9996, -0.001703, -0.02694, 0.9996, -0.001703, -0.02694, 0.9996, 0.02341, -0.08398, 0.9962, 0.02341, -0.08398, 0.9962, 0.02341, -0.08398, 0.9962, -0.01607, 0.03203, 0.9994, -0.01607, 0.03203, 0.9994, -0.01607, 0.03203, 0.9994, -0.1112, -0.01966, 0.9936, -0.1112, -0.01966, 0.9936, -0.1112, -0.01966, 0.9936, 0.02842, -0.1695, 0.9851, 0.02842, -0.1695, 0.9851, 0.02842, -0.1695, 0.9851, -0.1765, 0.2197, 0.9595, -0.1765, 0.2197, 0.9595, -0.1765, 0.2197, 0.9595, 0.01455, 0.2703, 0.9627, 0.01455, 0.2703, 0.9627, 0.01455, 0.2703, 0.9627, 0.08872, -0.006632, 0.996, 0.08872, -0.006632, 0.996, 0.08872, -0.006632, 0.996, 0.01524, 0.1006, 0.9948, 0.01524, 0.1006, 0.9948, 0.01524, 0.1006, 0.9948, 0.009971, -0.1319, 0.9912, 0.009971, -0.1319, 0.9912, 0.009971, -0.1319, 0.9912, -0.06594, 0.005636, 0.9978, -0.06594, 0.005636, 0.9978, -0.06594, 0.005636, 0.9978, -0.0135, 0.1591, 0.9872, -0.0135, 0.1591, 0.9872, -0.0135, 0.1591, 0.9872, -0.8608, -0.09742, -0.4995, -0.8608, -0.09742, -0.4995, -0.8608, -0.09742, -0.4995, -0.9909, 0.01288, -0.1337, -0.9909, 0.01288, -0.1337, -0.9909, 0.01288, -0.1337, -0.9032, 0.4286, 0.02127, -0.9032, 0.4286, 0.02127, -0.9032, 0.4286, 0.02127, -0.9161, 0.399, 0.03919, -0.9161, 0.399, 0.03919, -0.9161, 0.399, 0.03919, -0.3455, 0.009856, -0.9384, -0.3455, 0.009856, -0.9384, -0.3455, 0.009856, -0.9384, -0.8999, 0.398, -0.1781, -0.8999, 0.398, -0.1781, -0.8999, 0.398, -0.1781, -0.8199, 0.5111, -0.2581, -0.8199, 0.5111, -0.2581, -0.8199, 0.5111, -0.2581, -0.8027, 0.5879, -0.09992, -0.8027, 0.5879, -0.09992, -0.8027, 0.5879, -0.09992, -0.7076, 0.703, 0.07173, -0.7076, 0.703, 0.07173, -0.7076, 0.703, 0.07173, -0.9438, 0.2312, 0.2362, -0.9438, 0.2312, 0.2362, -0.9438, 0.2312, 0.2362, -0.8849, 0.4591, 0.07897, -0.8849, 0.4591, 0.07897, -0.8849, 0.4591, 0.07897, -0.8325, 0.5525, -0.04138, -0.8325, 0.5525, -0.04138, -0.8325, 0.5525, -0.04138, -0.6903, 0.3876, -0.6109, -0.6903, 0.3876, -0.6109, -0.6903, 0.3876, -0.6109, -0.8055, 0.4823, 0.3443, -0.8055, 0.4823, 0.3443, -0.8055, 0.4823, 0.3443, -0.8591, 0.5116, -0.01066, -0.8591, 0.5116, -0.01066, -0.8591, 0.5116, -0.01066, -0.8995, 0.4289, 0.08379, -0.8995, 0.4289, 0.08379, -0.8995, 0.4289, 0.08379, -0.8562, 0.5167, -0.0005479, -0.8562, 0.5167, -0.0005479, -0.8562, 0.5167, -0.0005479, -0.7303, 0.6692, -0.1369, -0.7303, 0.6692, -0.1369, -0.7303, 0.6692, -0.1369, -0.7763, 0.6273, 0.06187, -0.7763, 0.6273, 0.06187, -0.7763, 0.6273, 0.06187, -0.6945, 0.6982, -0.1737, -0.6945, 0.6982, -0.1737, -0.6945, 0.6982, -0.1737, -0.5489, 0.6867, -0.4767, -0.5489, 0.6867, -0.4767, -0.5489, 0.6867, -0.4767, -0.4417, 0.8623, 0.2476, -0.4417, 0.8623, 0.2476, -0.4417, 0.8623, 0.2476, -0.5689, 0.4732, 0.6726, -0.5689, 0.4732, 0.6726, -0.5689, 0.4732, 0.6726, -0.7741, 0.621, -0.1227, -0.7741, 0.621, -0.1227, -0.7741, 0.621, -0.1227, -0.849, 0.3416, 0.4031, -0.849, 0.3416, 0.4031, -0.849, 0.3416, 0.4031, -0.6195, 0.3589, 0.6981, -0.6195, 0.3589, 0.6981, -0.6195, 0.3589, 0.6981, -0.7008, 0.572, 0.4263, -0.7008, 0.572, 0.4263, -0.7008, 0.572, 0.4263, -0.3834, 0.3703, -0.8461, -0.3834, 0.3703, -0.8461, -0.3834, 0.3703, -0.8461, -0.3901, 0.3969, -0.8308, -0.3901, 0.3969, -0.8308, -0.3901, 0.3969, -0.8308, -0.6658, 0.576, 0.4742, -0.6658, 0.576, 0.4742, -0.6658, 0.576, 0.4742, -0.775, 0.5266, -0.3493, -0.775, 0.5266, -0.3493, -0.775, 0.5266, -0.3493, -0.8719, 0.4732, -0.1261, -0.8719, 0.4732, -0.1261, -0.8719, 0.4732, -0.1261, -0.748, 0.6601, -0.06888, -0.748, 0.6601, -0.06888, -0.748, 0.6601, -0.06888, -0.7611, 0.6486, -0.003856, -0.7611, 0.6486, -0.003856, -0.7611, 0.6486, -0.003856, -0.2595, 0.3406, 0.9037, -0.2595, 0.3406, 0.9037, -0.2595, 0.3406, 0.9037, -0.6697, 0.7396, 0.06648, -0.6697, 0.7396, 0.06648, -0.6697, 0.7396, 0.06648, -0.5382, 0.8405, -0.06173, -0.5382, 0.8405, -0.06173, -0.5382, 0.8405, -0.06173, -0.5145, 0.7641, 0.3891, -0.5145, 0.7641, 0.3891, -0.5145, 0.7641, 0.3891, -0.6656, 0.7371, -0.1168, -0.6656, 0.7371, -0.1168, -0.6656, 0.7371, -0.1168, -0.5089, 0.7308, 0.455, -0.5089, 0.7308, 0.455, -0.5089, 0.7308, 0.455, -0.523, 0.8466, -0.09876, -0.523, 0.8466, -0.09876, -0.523, 0.8466, -0.09876, -0.7359, 0.566, 0.3717, -0.7359, 0.566, 0.3717, -0.7359, 0.566, 0.3717, -0.7177, 0.6964, 0.0003937, -0.7177, 0.6964, 0.0003937, -0.7177, 0.6964, 0.0003937, -0.6804, 0.677, -0.2806, -0.6804, 0.677, -0.2806, -0.6804, 0.677, -0.2806, -0.6423, 0.4507, -0.62, -0.6423, 0.4507, -0.62, -0.6423, 0.4507, -0.62, -0.3616, 0.5856, -0.7255, -0.3616, 0.5856, -0.7255, -0.3616, 0.5856, -0.7255, -0.75, 0.6604, 0.03532, -0.75, 0.6604, 0.03532, -0.75, 0.6604, 0.03532, -0.7829, 0.6213, 0.0333, -0.7829, 0.6213, 0.0333, -0.7829, 0.6213, 0.0333, -0.3307, 0.657, -0.6775, -0.3307, 0.657, -0.6775, -0.3307, 0.657, -0.6775, 0.9861, 0.1348, 0.09711, 0.9861, 0.1348, 0.09711, 0.9861, 0.1348, 0.09711, 0.9956, 0.07885, 0.05113, 0.9956, 0.07885, 0.05113, 0.9956, 0.07885, 0.05113, 0.9631, 0.008732, 0.2689, 0.9631, 0.008732, 0.2689, 0.9631, 0.008732, 0.2689, 0.9537, 0.2841, 0.09909, 0.9537, 0.2841, 0.09909, 0.9537, 0.2841, 0.09909, 0.5709, 0.7454, -0.3442, 0.5709, 0.7454, -0.3442, 0.5709, 0.7454, -0.3442, 0.9969, 0.02288, 0.07485, 0.9969, 0.02288, 0.07485, 0.9969, 0.02288, 0.07485, 0.2162, 0.09947, -0.9713, 0.2162, 0.09947, -0.9713, 0.2162, 0.09947, -0.9713, 0.8983, -0.01284, -0.4391, 0.8983, -0.01284, -0.4391, 0.8983, -0.01284, -0.4391, 0.9432, 0.02125, -0.3316, 0.9432, 0.02125, -0.3316, 0.9432, 0.02125, -0.3316, 0.4858, -0.002603, -0.874, 0.4858, -0.002603, -0.874, 0.4858, -0.002603, -0.874, 0.4657, 0.006233, -0.8849, 0.4657, 0.006233, -0.8849, 0.4657, 0.006233, -0.8849, 0.9999, 0.0004165, 0.01151, 0.9999, 0.0004165, 0.01151, 0.9999, 0.0004165, 0.01151, 0.9974, 0.001499, -0.07172, 0.9974, 0.001499, -0.07172, 0.9974, 0.001499, -0.07172, 0.992, -0.03058, 0.1222, 0.992, -0.03058, 0.1222, 0.992, -0.03058, 0.1222, 0.8592, -0.5092, -0.04941, 0.8592, -0.5092, -0.04941, 0.8592, -0.5092, -0.04941, 0.9541, -0.05421, -0.2947, 0.9541, -0.05421, -0.2947, 0.9541, -0.05421, -0.2947, 0.2142, -0.4268, -0.8786, 0.2142, -0.4268, -0.8786, 0.2142, -0.4268, -0.8786, 0.9044, -0.3244, -0.2772, 0.9044, -0.3244, -0.2772, 0.9044, -0.3244, -0.2772, 0.1622, -0.03443, -0.9862, 0.1622, -0.03443, -0.9862, 0.1622, -0.03443, -0.9862, 0.02711, -0.2233, -0.9744, 0.02711, -0.2233, -0.9744, 0.02711, -0.2233, -0.9744, 0.0158, -0.01223, -0.9998, 0.0158, -0.01223, -0.9998, 0.0158, -0.01223, -0.9998, -0.02427, 0.02092, -0.9995, -0.02427, 0.02092, -0.9995, -0.02427, 0.02092, -0.9995, -0.0002828, 0.000254, -1.0, -0.0002828, 0.000254, -1.0, -0.0002828, 0.000254, -1.0, 0.0048, -0.01196, -0.9999, 0.0048, -0.01196, -0.9999, 0.0048, -0.01196, -0.9999, 0.06175, 0.008854, -0.9981, 0.06175, 0.008854, -0.9981, 0.06175, 0.008854, -0.9981, 2.3e-05, 0.0006138, -1.0, 2.3e-05, 0.0006138, -1.0, 2.3e-05, 0.0006138, -1.0, -0.0003719, 0.0002759, -1.0, -0.0003719, 0.0002759, -1.0, -0.0003719, 0.0002759, -1.0, -0.01231, -0.04126, -0.9991, -0.01231, -0.04126, -0.9991, -0.01231, -0.04126, -0.9991, -0.02566, 0.02745, -0.9993, -0.02566, 0.02745, -0.9993, -0.02566, 0.02745, -0.9993, 0.06392, 0.03545, -0.9973, 0.06392, 0.03545, -0.9973, 0.06392, 0.03545, -0.9973, 0.2247, 0.2005, -0.9536, 0.2247, 0.2005, -0.9536, 0.2247, 0.2005, -0.9536, 0.01921, 0.7815, -0.6236, 0.01921, 0.7815, -0.6236, 0.01921, 0.7815, -0.6236, 0.01436, 0.9679, -0.2508, 0.01436, 0.9679, -0.2508, 0.01436, 0.9679, -0.2508, 0.6904, 0.7021, 0.1746, 0.6904, 0.7021, 0.1746, 0.6904, 0.7021, 0.1746, 0.1048, 0.5129, 0.852, 0.1048, 0.5129, 0.852, 0.1048, 0.5129, 0.852, 0.06179, 0.8704, 0.4885, 0.06179, 0.8704, 0.4885, 0.06179, 0.8704, 0.4885, 0.0001922, 0.9765, 0.2156, 0.0001922, 0.9765, 0.2156, 0.0001922, 0.9765, 0.2156, 0.01618, 0.9949, 0.09994, 0.01618, 0.9949, 0.09994, 0.01618, 0.9949, 0.09994, -0.0308, 0.9626, 0.2691, -0.0308, 0.9626, 0.2691, -0.0308, 0.9626, 0.2691, -0.2338, 0.7113, 0.6628, -0.2338, 0.7113, 0.6628, -0.2338, 0.7113, 0.6628, -0.05549, 0.9624, 0.2658, -0.05549, 0.9624, 0.2658, -0.05549, 0.9624, 0.2658, -0.009906, 0.4867, -0.8735, -0.009906, 0.4867, -0.8735, -0.009906, 0.4867, -0.8735, 0.004002, 0.9912, -0.1322, 0.004002, 0.9912, -0.1322, 0.004002, 0.9912, -0.1322, -0.4641, 0.8364, 0.2916, -0.4641, 0.8364, 0.2916, -0.4641, 0.8364, 0.2916, -0.0596, 0.6291, -0.7751, -0.0596, 0.6291, -0.7751, -0.0596, 0.6291, -0.7751, -0.005749, 0.696, -0.718, -0.005749, 0.696, -0.718, -0.005749, 0.696, -0.718, 0.01048, 0.4605, -0.8876, 0.01048, 0.4605, -0.8876, 0.01048, 0.4605, -0.8876, -0.04095, 0.06897, -0.9968, -0.04095, 0.06897, -0.9968, -0.04095, 0.06897, -0.9968, -0.0328, 0.3352, -0.9416, -0.0328, 0.3352, -0.9416, -0.0328, 0.3352, -0.9416, -0.1271, 0.07628, -0.9889, -0.1271, 0.07628, -0.9889, -0.1271, 0.07628, -0.9889, -0.2277, 0.1961, -0.9538, -0.2277, 0.1961, -0.9538, -0.2277, 0.1961, -0.9538, -0.1215, 0.1223, -0.985, -0.1215, 0.1223, -0.985, -0.1215, 0.1223, -0.985, -0.1265, 0.2676, -0.9552, -0.1265, 0.2676, -0.9552, -0.1265, 0.2676, -0.9552, -0.06532, 0.06464, -0.9958, -0.06532, 0.06464, -0.9958, -0.06532, 0.06464, -0.9958, -0.1342, 0.3106, -0.941, -0.1342, 0.3106, -0.941, -0.1342, 0.3106, -0.941, -0.01161, -0.007665, -0.9999, -0.01161, -0.007665, -0.9999, -0.01161, -0.007665, -0.9999, 0.062, -0.9738, -0.2186, 0.062, -0.9738, -0.2186, 0.062, -0.9738, -0.2186, 0.385, -0.9214, -0.05327, 0.385, -0.9214, -0.05327, 0.385, -0.9214, -0.05327, 0.1054, -0.9857, 0.1318, 0.1054, -0.9857, 0.1318, 0.1054, -0.9857, 0.1318, 0.01453, -0.9929, -0.1178, 0.01453, -0.9929, -0.1178, 0.01453, -0.9929, -0.1178, 0.003129, -0.5687, -0.8226, 0.003129, -0.5687, -0.8226, 0.003129, -0.5687, -0.8226, -0.03765, -0.6344, -0.7721, -0.03765, -0.6344, -0.7721, -0.03765, -0.6344, -0.7721, 0.01838, -0.8397, -0.5428, 0.01838, -0.8397, -0.5428, 0.01838, -0.8397, -0.5428, 0.001464, -0.5642, -0.8256, 0.001464, -0.5642, -0.8256, 0.001464, -0.5642, -0.8256, 0.08699, 0.2875, -0.9538, 0.08699, 0.2875, -0.9538, 0.08699, 0.2875, -0.9538, -0.009426, -0.8132, -0.582, -0.009426, -0.8132, -0.582, -0.009426, -0.8132, -0.582, -0.01798, 0.1418, -0.9897, -0.01798, 0.1418, -0.9897, -0.01798, 0.1418, -0.9897, -0.002374, -0.9993, -0.0383, -0.002374, -0.9993, -0.0383, -0.002374, -0.9993, -0.0383, -0.06364, -0.8595, -0.5072, -0.06364, -0.8595, -0.5072, -0.06364, -0.8595, -0.5072, -0.1767, -0.4073, -0.8961, -0.1767, -0.4073, -0.8961, -0.1767, -0.4073, -0.8961, -0.3548, -0.5695, -0.7415, -0.3548, -0.5695, -0.7415, -0.3548, -0.5695, -0.7415, -0.357, -0.8956, -0.2656, -0.357, -0.8956, -0.2656, -0.357, -0.8956, -0.2656, -0.09031, -0.8773, -0.4714, -0.09031, -0.8773, -0.4714, -0.09031, -0.8773, -0.4714, -0.009985, -0.9999, -0.01055, -0.009985, -0.9999, -0.01055, -0.009985, -0.9999, -0.01055, -0.04091, -0.9968, -0.06811, -0.04091, -0.9968, -0.06811, -0.04091, -0.9968, -0.06811, -0.007083, -0.9953, 0.09683, -0.007083, -0.9953, 0.09683, -0.007083, -0.9953, 0.09683, -0.2621, -0.965, 0.003299, -0.2621, -0.965, 0.003299, -0.2621, -0.965, 0.003299, -0.006589, -0.9691, -0.2467, -0.006589, -0.9691, -0.2467, -0.006589, -0.9691, -0.2467, -0.01656, -0.9992, 0.0367, -0.01656, -0.9992, 0.0367, -0.01656, -0.9992, 0.0367, 0.003405, -0.9998, 0.02048, 0.003405, -0.9998, 0.02048, 0.003405, -0.9998, 0.02048, -0.01072, -0.9999, 0.001376, -0.01072, -0.9999, 0.001376, -0.01072, -0.9999, 0.001376, 0.001209, -0.9855, 0.1698, 0.001209, -0.9855, 0.1698, 0.001209, -0.9855, 0.1698, -0.0235, -0.5662, 0.8239, -0.0235, -0.5662, 0.8239, -0.0235, -0.5662, 0.8239, 0.04969, -0.6742, 0.7369, 0.04969, -0.6742, 0.7369, 0.04969, -0.6742, 0.7369, -0.01327, -0.7107, 0.7034, -0.01327, -0.7107, 0.7034, -0.01327, -0.7107, 0.7034, 0.004614, -0.4761, 0.8794, 0.004614, -0.4761, 0.8794, 0.004614, -0.4761, 0.8794, -0.01211, -0.6792, 0.7339, -0.01211, -0.6792, 0.7339, -0.01211, -0.6792, 0.7339, -0.0683, -0.3491, 0.9346, -0.0683, -0.3491, 0.9346, -0.0683, -0.3491, 0.9346, -0.02076, -0.6728, 0.7395, -0.02076, -0.6728, 0.7395, -0.02076, -0.6728, 0.7395, 0.04352, -0.3865, 0.9213, 0.04352, -0.3865, 0.9213, 0.04352, -0.3865, 0.9213, -0.3662, -0.5777, 0.7295, -0.3662, -0.5777, 0.7295, -0.3662, -0.5777, 0.7295, -0.5837, -0.7791, 0.2288, -0.5837, -0.7791, 0.2288, -0.5837, -0.7791, 0.2288, -0.3192, -0.3913, 0.8631, -0.3192, -0.3913, 0.8631, -0.3192, -0.3913, 0.8631, -0.153, -0.1829, 0.9711, -0.153, -0.1829, 0.9711, -0.153, -0.1829, 0.9711, -0.2614, 0.02967, 0.9648, -0.2614, 0.02967, 0.9648, -0.2614, 0.02967, 0.9648, -0.01416, 0.01868, 0.9997, -0.01416, 0.01868, 0.9997, -0.01416, 0.01868, 0.9997, -0.1278, 0.06961, 0.9894, -0.1278, 0.06961, 0.9894, -0.1278, 0.06961, 0.9894, -0.006917, -0.005592, 1.0, -0.006917, -0.005592, 1.0, -0.006917, -0.005592, 1.0, -0.001084, 0.003784, 1.0, -0.001084, 0.003784, 1.0, -0.001084, 0.003784, 1.0, 0.0243, -0.06724, 0.9974, 0.0243, -0.06724, 0.9974, 0.0243, -0.06724, 0.9974, 0.02405, -0.06173, 0.9978, 0.02405, -0.06173, 0.9978, 0.02405, -0.06173, 0.9978, -0.02762, 0.05325, 0.9982, -0.02762, 0.05325, 0.9982, -0.02762, 0.05325, 0.9982, -0.2436, 0.1626, 0.9561, -0.2436, 0.1626, 0.9561, -0.2436, 0.1626, 0.9561, -0.5175, 0.4568, 0.7236, -0.5175, 0.4568, 0.7236, -0.5175, 0.4568, 0.7236, -0.3697, 0.6289, 0.6839, -0.3697, 0.6289, 0.6839, -0.3697, 0.6289, 0.6839, -0.1219, 0.08742, 0.9887, -0.1219, 0.08742, 0.9887, -0.1219, 0.08742, 0.9887, 0.03057, 0.4968, 0.8673, 0.03057, 0.4968, 0.8673, 0.03057, 0.4968, 0.8673, 0.0005843, 0.004813, 1.0, 0.0005843, 0.004813, 1.0, 0.0005843, 0.004813, 1.0, 0.005058, -0.01166, 0.9999, 0.005058, -0.01166, 0.9999, 0.005058, -0.01166, 0.9999, 0.02248, 0.4725, 0.881, 0.02248, 0.4725, 0.881, 0.02248, 0.4725, 0.881, -0.02126, -0.02129, 0.9995, -0.02126, -0.02129, 0.9995, -0.02126, -0.02129, 0.9995, 0.003265, 0.01185, 0.9999, 0.003265, 0.01185, 0.9999, 0.003265, 0.01185, 0.9999, 0.3023, -0.04381, 0.9522, 0.3023, -0.04381, 0.9522, 0.3023, -0.04381, 0.9522, 0.6863, -0.0113, 0.7272, 0.6863, -0.0113, 0.7272, 0.6863, -0.0113, 0.7272, 0.8361, 0.05781, 0.5456, 0.8361, 0.05781, 0.5456, 0.8361, 0.05781, 0.5456, 0.9505, 0.005351, 0.3106, 0.9505, 0.005351, 0.3106, 0.9505, 0.005351, 0.3106, 0.6639, 0.01952, 0.7476, 0.6639, 0.01952, 0.7476, 0.6639, 0.01952, 0.7476, 0.4998, -0.1303, 0.8563, 0.4998, -0.1303, 0.8563, 0.4998, -0.1303, 0.8563, 0.7891, -0.1449, 0.597, 0.7891, -0.1449, 0.597, 0.7891, -0.1449, 0.597, 0.4677, -0.7386, 0.4856, 0.4677, -0.7386, 0.4856, 0.4677, -0.7386, 0.4856, 0.2468, -0.8399, 0.4834, 0.2468, -0.8399, 0.4834, 0.2468, -0.8399, 0.4834, 0.1155, -0.4224, 0.899, 0.1155, -0.4224, 0.899, 0.1155, -0.4224, 0.899, 0.009317, -0.9989, 0.04593, 0.009317, -0.9989, 0.04593, 0.009317, -0.9989, 0.04593, -0.006092, -0.8912, 0.4536, -0.006092, -0.8912, 0.4536, -0.006092, -0.8912, 0.4536, 0.02764, -0.1309, 0.991, 0.02764, -0.1309, 0.991, 0.02764, -0.1309, 0.991, 0.003591, -0.908, 0.419, 0.003591, -0.908, 0.419, 0.003591, -0.908, 0.419, 0.000866, -0.9794, 0.2022, 0.000866, -0.9794, 0.2022, 0.000866, -0.9794, 0.2022, -0.02504, -0.1825, 0.9829, -0.02504, -0.1825, 0.9829, -0.02504, -0.1825, 0.9829, 0.039, -0.4195, 0.9069, 0.039, -0.4195, 0.9069, 0.039, -0.4195, 0.9069, 0.04118, -0.3023, 0.9523, 0.04118, -0.3023, 0.9523, 0.04118, -0.3023, 0.9523, -0.01033, -0.9057, 0.4237, -0.01033, -0.9057, 0.4237, -0.01033, -0.9057, 0.4237, -0.01162, -0.9019, 0.4318, -0.01162, -0.9019, 0.4318, -0.01162, -0.9019, 0.4318, 0.0408, 0.006151, 0.9991, 0.0408, 0.006151, 0.9991, 0.0408, 0.006151, 0.9991, -0.06502, -0.06168, 0.996, -0.06502, -0.06168, 0.996, -0.06502, -0.06168, 0.996, -0.07748, -0.02479, 0.9967, -0.07748, -0.02479, 0.9967, -0.07748, -0.02479, 0.9967, 0.02783, 0.02725, 0.9992, 0.02783, 0.02725, 0.9992, 0.02783, 0.02725, 0.9992, 0.04159, -0.194, 0.9801, 0.04159, -0.194, 0.9801, 0.04159, -0.194, 0.9801, -0.05855, 0.113, 0.9919, -0.05855, 0.113, 0.9919, -0.05855, 0.113, 0.9919, -0.005457, -0.0638, 0.9979, -0.005457, -0.0638, 0.9979, -0.005457, -0.0638, 0.9979, -0.4516, 0.8343, 0.3163, -0.4516, 0.8343, 0.3163, -0.4516, 0.8343, 0.3163, -0.4516, 0.8343, 0.3163, -0.005078, 0.01962, 0.9998, -0.005078, 0.01962, 0.9998, -0.005078, 0.01962, 0.9998, 0.1641, -0.2009, 0.9658, 0.1641, -0.2009, 0.9658, 0.1641, -0.2009, 0.9658, -0.00758, 0.01353, 0.9999, -0.00758, 0.01353, 0.9999, -0.00758, 0.01353, 0.9999, 0.103, 0.01736, 0.9945, 0.103, 0.01736, 0.9945, 0.103, 0.01736, 0.9945, 0.103, 0.01736, 0.9945, -0.8705, -0.4895, -0.05088, -0.8705, -0.4895, -0.05088, -0.8705, -0.4895, -0.05088, -0.9287, 0.3563, -0.1024, -0.9287, 0.3563, -0.1024, -0.9287, 0.3563, -0.1024, -0.7352, 0.5861, 0.3406, -0.7352, 0.5861, 0.3406, -0.7352, 0.5861, 0.3406, -0.9054, 0.4241, 0.01735, -0.9054, 0.4241, 0.01735, -0.9054, 0.4241, 0.01735, -0.5642, 0.06872, -0.8228, -0.5642, 0.06872, -0.8228, -0.5642, 0.06872, -0.8228, -0.297, 0.1697, -0.9397, -0.297, 0.1697, -0.9397, -0.297, 0.1697, -0.9397, -0.8247, 0.5013, 0.2618, -0.8247, 0.5013, 0.2618, -0.8247, 0.5013, 0.2618, -0.8245, 0.5074, 0.2504, -0.8245, 0.5074, 0.2504, -0.8245, 0.5074, 0.2504, -0.6749, 0.6809, -0.2845, -0.6749, 0.6809, -0.2845, -0.6749, 0.6809, -0.2845, -0.7774, 0.4894, 0.3951, -0.7774, 0.4894, 0.3951, -0.7774, 0.4894, 0.3951, -0.8612, 0.4176, 0.2898, -0.8612, 0.4176, 0.2898, -0.8612, 0.4176, 0.2898, -0.7435, 0.5616, -0.3631, -0.7435, 0.5616, -0.3631, -0.7435, 0.5616, -0.3631, -0.8554, 0.4926, 0.1601, -0.8554, 0.4926, 0.1601, -0.8554, 0.4926, 0.1601, -0.9614, 0.2292, -0.1521, -0.9614, 0.2292, -0.1521, -0.9614, 0.2292, -0.1521, -0.9043, 0.4262, -0.02583, -0.9043, 0.4262, -0.02583, -0.9043, 0.4262, -0.02583, -0.8436, 0.5305, -0.08353, -0.8436, 0.5305, -0.08353, -0.8436, 0.5305, -0.08353, -0.8405, 0.534, 0.09171, -0.8405, 0.534, 0.09171, -0.8405, 0.534, 0.09171, -0.7756, 0.5076, -0.3752, -0.7756, 0.5076, -0.3752, -0.7756, 0.5076, -0.3752, -0.8689, 0.4948, 0.01336, -0.8689, 0.4948, 0.01336, -0.8689, 0.4948, 0.01336, -0.8143, 0.5804, 0.002813, -0.8143, 0.5804, 0.002813, -0.8143, 0.5804, 0.002813, -0.666, 0.4375, -0.6042, -0.666, 0.4375, -0.6042, -0.666, 0.4375, -0.6042, -0.6445, 0.4387, -0.6263, -0.6445, 0.4387, -0.6263, -0.6445, 0.4387, -0.6263, -0.8939, 0.4463, -0.04322, -0.8939, 0.4463, -0.04322, -0.8939, 0.4463, -0.04322, -0.8757, 0.4525, -0.1688, -0.8757, 0.4525, -0.1688, -0.8757, 0.4525, -0.1688, -0.7815, 0.6222, 0.04689, -0.7815, 0.6222, 0.04689, -0.7815, 0.6222, 0.04689, -0.7972, 0.6034, 0.01674, -0.7972, 0.6034, 0.01674, -0.7972, 0.6034, 0.01674, -0.6998, 0.5711, 0.4291, -0.6998, 0.5711, 0.4291, -0.6998, 0.5711, 0.4291, -0.5832, 0.4955, 0.6437, -0.5832, 0.4955, 0.6437, -0.5832, 0.4955, 0.6437, -0.7659, 0.6406, 0.05473, -0.7659, 0.6406, 0.05473, -0.7659, 0.6406, 0.05473, -0.3935, 0.8984, -0.1953, -0.3935, 0.8984, -0.1953, -0.3935, 0.8984, -0.1953, -0.5021, 0.803, 0.321, -0.5021, 0.803, 0.321, -0.5021, 0.803, 0.321, -0.8665, 0.4883, 0.1039, -0.8665, 0.4883, 0.1039, -0.8665, 0.4883, 0.1039, -0.6971, 0.3821, 0.6067, -0.6971, 0.3821, 0.6067, -0.6971, 0.3821, 0.6067, -0.7786, 0.5131, -0.3613, -0.7786, 0.5131, -0.3613, -0.7786, 0.5131, -0.3613, -0.6651, 0.5816, 0.4684, -0.6651, 0.5816, 0.4684, -0.6651, 0.5816, 0.4684, -0.8054, 0.5916, -0.03742, -0.8054, 0.5916, -0.03742, -0.8054, 0.5916, -0.03742, -0.2573, 0.4431, -0.8588, -0.2573, 0.4431, -0.8588, -0.2573, 0.4431, -0.8588, -0.2612, 0.6922, -0.6727, -0.2612, 0.6922, -0.6727, -0.2612, 0.6922, -0.6727, -0.8186, 0.5506, -0.1636, -0.8186, 0.5506, -0.1636, -0.8186, 0.5506, -0.1636, -0.7368, 0.5745, -0.3564, -0.7368, 0.5745, -0.3564, -0.7368, 0.5745, -0.3564, -0.7737, 0.6331, -0.02393, -0.7737, 0.6331, -0.02393, -0.7737, 0.6331, -0.02393, -0.6597, 0.5885, 0.4673, -0.6597, 0.5885, 0.4673, -0.6597, 0.5885, 0.4673, -0.637, 0.6108, 0.4702, -0.637, 0.6108, 0.4702, -0.637, 0.6108, 0.4702, -0.6078, 0.7852, -0.1189, -0.6078, 0.7852, -0.1189, -0.6078, 0.7852, -0.1189, -0.6288, 0.7534, -0.1922, -0.6288, 0.7534, -0.1922, -0.6288, 0.7534, -0.1922, -0.661, 0.739, -0.1302, -0.661, 0.739, -0.1302, -0.661, 0.739, -0.1302, -0.7162, 0.6935, -0.07779, -0.7162, 0.6935, -0.07779, -0.7162, 0.6935, -0.07779, -0.6074, 0.7907, -0.07638, -0.6074, 0.7907, -0.07638, -0.6074, 0.7907, -0.07638, -0.6254, 0.7723, 0.111, -0.6254, 0.7723, 0.111, -0.6254, 0.7723, 0.111, -0.4562, 0.884, -0.1024, -0.4562, 0.884, -0.1024, -0.4562, 0.884, -0.1024, -0.4519, 0.8633, -0.2247, -0.4519, 0.8633, -0.2247, -0.4519, 0.8633, -0.2247, -0.6364, 0.7615, 0.1227, -0.6364, 0.7615, 0.1227, -0.6364, 0.7615, 0.1227, -0.5569, 0.8266, 0.08134, -0.5569, 0.8266, 0.08134, -0.5569, 0.8266, 0.08134, -0.7839, 0.5725, -0.2406, -0.7839, 0.5725, -0.2406, -0.7839, 0.5725, -0.2406, -0.7197, 0.6884, -0.09042, -0.7197, 0.6884, -0.09042, -0.7197, 0.6884, -0.09042, -0.5761, 0.3838, -0.7217, -0.5761, 0.3838, -0.7217, -0.5761, 0.3838, -0.7217, -0.4595, 0.3397, -0.8206, -0.4595, 0.3397, -0.8206, -0.4595, 0.3397, -0.8206])] * 3)])

# ---- objects
ob_sarcophagus_element_04 = bpy.data.objects.new('sarcophagus_element_04', None)
ob_sarcophagus_element_04_lod0 = bpy.data.objects.new('sarcophagus_element_04_LOD0', me_untitled)
ob_camera = bpy.data.objects.new('Camera', cam_camera)

# ---- transforms, parenting, visibility, modifiers, constraints
ob_sarcophagus_element_04.location = (0.0002625, -0.001544, 6.507e-05)
ob_sarcophagus_element_04.scale = (0.0254, 0.0254, 0.0254)
ob_sarcophagus_element_04.empty_image_offset = (0.0, 0.0)
ob_sarcophagus_element_04.color = (0.8, 0.8, 0.8, 1.0)
ob_sarcophagus_element_04.lineart.crease_threshold = 0.0
ob_sarcophagus_element_04_lod0.parent = ob_sarcophagus_element_04
ob_sarcophagus_element_04_lod0.location = (-0.01033, 0.06079, -0.002562)
ob_sarcophagus_element_04_lod0.scale = (0.3937, 0.3937, 0.3937)
ob_sarcophagus_element_04_lod0.color = (0.8, 0.8, 0.8, 1.0)
ob_sarcophagus_element_04_lod0.lineart.crease_threshold = 0.0
ob_camera.location = (7.481, -6.508, 5.344)
ob_camera.rotation_euler = (1.109, 0.0, 0.8149)
ob_camera.lock_rotations_4d = False
ob_camera.empty_display_type = 'ARROWS'
ob_camera.color = (0.0, 0.0, 0.0, 0.0)
ob_camera.display_type = 'WIRE'
ob_camera.lineart.crease_threshold = 0.0

# ---- collection membership
col_collection_1.objects.link(ob_sarcophagus_element_04)
col_collection_1.objects.link(ob_sarcophagus_element_04_lod0)
col_collection_1.objects.link(ob_camera)

# ---- scene / render settings (as saved in the file)
scene.camera = ob_camera
scene.frame_start = 1; scene.frame_end = 250; scene.frame_set(1)
scene.render.engine = 'CYCLES'
scene.render.resolution_percentage = 50
scene.render.fps = 30
scene.render.dither_intensity = 0.0
scene.cycles.use_denoising = False
scene.cycles.samples = 128
scene.cycles.sampling_pattern = 'TABULATED_SOBOL'
scene.cycles.use_adaptive_sampling = False
scene.cycles.use_light_tree = False
scene.cycles.blur_glossy = 0.0
scene.cycles.sample_clamp_indirect = 0.0
scene.view_settings.view_transform = 'Standard'
bpy.context.view_layer.update()

# ---- added for rendering (the .blend has no usable light): sun
light_auto_sun = bpy.data.lights.new('AutoSun', 'SUN')
light_auto_sun.energy = 3.0
light_auto_sun.angle = 0.0523599
ob_auto_sun = bpy.data.objects.new('AutoSun', light_auto_sun)
scene.collection.objects.link(ob_auto_sun)
ob_auto_sun.rotation_euler = (0.872665, 0.174533, 0.523599)
bpy.context.view_layer.update()
